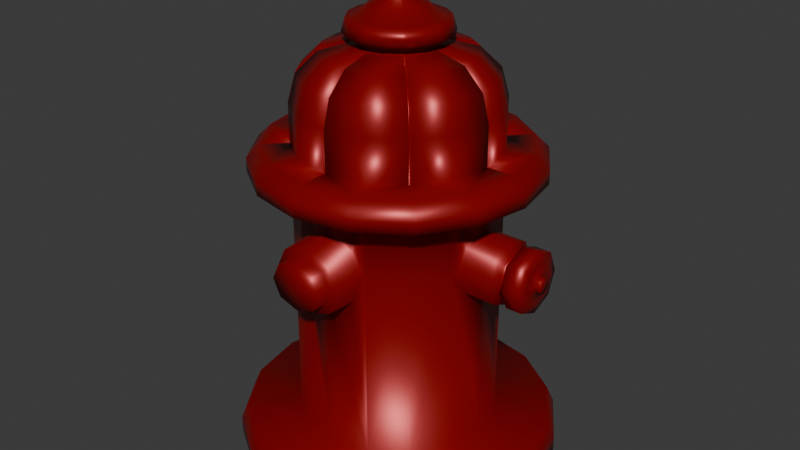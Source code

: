 # Source: Fire_Hydrant.blend  (saved by Blender 4.3.34; exported with 4.5.12 LTS)
import bpy
from mathutils import Matrix  # noqa: F401  (used for matrix-valued properties, if any)

bpy.ops.wm.read_factory_settings(use_empty=True)
scene = bpy.context.scene
scene.name = 'Scene'

# ---- collections
col_collection = bpy.data.collections.new('Collection'); scene.collection.children.link(col_collection)

# ---- materials (node trees are filled in below, after node groups)
mat_material_001 = bpy.data.materials.new('Material.001')

# ---- material node trees
mat_material_001.use_nodes = True; mat_material_001.node_tree.nodes.clear()
_N = mat_material_001.node_tree.nodes; _L = mat_material_001.node_tree.links
n0 = _N.new('ShaderNodeBsdfPrincipled'); n0.name = 'Principled BSDF'; n0.location = (10, 300)
n0.inputs[0].default_value = (0.3127, 0.0, 0.000897, 1.0)
n0.inputs[1].default_value = 0.3386
n0.inputs[2].default_value = 0.3898
n1 = _N.new('ShaderNodeOutputMaterial'); n1.name = 'Material Output'; n1.location = (300, 300)
_L.new(n0.outputs[0], n1.inputs[0])
n1.is_active_output = True

# ---- world
world_world = bpy.data.worlds.new('World'); scene.world = world_world
world_world.use_nodes = True; world_world.node_tree.nodes.clear()
_N = world_world.node_tree.nodes; _L = world_world.node_tree.links
n0 = _N.new('ShaderNodeOutputWorld'); n0.name = 'World Output'; n0.location = (300, 300)
n1 = _N.new('ShaderNodeBackground'); n1.name = 'Background'; n1.location = (10, 300)
n1.inputs[0].default_value = (0.05088, 0.05088, 0.05088, 1.0)
_L.new(n1.outputs[0], n0.inputs[0])
n0.is_active_output = True
world_world.color = (0.05088, 0.05088, 0.05088)
world_world.sun_shadow_jitter_overblur = 0.0

# ---- meshes
me_cylinder = bpy.data.meshes.new('Cylinder')
me_cylinder.from_pydata([(0.0, 1.0, 0.0), (0.3827, 0.9239, 0.0), (0.7071, 0.7071, 0.0), (0.9239, 0.3827, 0.0), (1.0, 0.0, 0.0), (0.9239, -0.3827, 0.0), (0.7071, -0.7071, 0.0), (0.3827, -0.9239, 0.0), (0.0, -1.0, 0.0), (-0.3827, -0.9239, 0.0), (-0.7071, -0.7071, 0.0), (-0.9239, -0.3827, 0.0), (-1.0, 0.0, 0.0), (-0.9239, 0.3827, 0.0), (-0.7071, 0.7071, 0.0), (-0.3827, 0.9239, 0.0), (1.075e-09, 0.9561, 0.2), (0.0, 1.0, 0.1004), (0.3659, 0.8833, 0.2), (0.3827, 0.9239, 0.1004), (0.676, 0.676, 0.2), (0.7071, 0.7071, 0.1004), (0.8833, 0.3659, 0.2), (0.9239, 0.3827, 0.1004), (0.9561, 2.389e-10, 0.2), (1.0, 0.0, 0.1004), (0.8833, -0.3659, 0.2), (0.9239, -0.3827, 0.1004), (0.676, -0.676, 0.2), (0.7071, -0.7071, 0.1004), (0.3659, -0.8833, 0.2), (0.3827, -0.9239, 0.1004), (1.075e-09, -0.9561, 0.2), (0.0, -1.0, 0.1004), (-0.3659, -0.8833, 0.2), (-0.3827, -0.9239, 0.1004), (-0.676, -0.676, 0.2), (-0.7071, -0.7071, 0.1004), (-0.8833, -0.3659, 0.2), (-0.9239, -0.3827, 0.1004), (-0.9561, 2.389e-10, 0.2), (-1.0, 0.0, 0.1004), (-0.8833, 0.3659, 0.2), (-0.9239, 0.3827, 0.1004), (-0.676, 0.676, 0.2), (-0.7071, 0.7071, 0.1004), (-0.3659, 0.8833, 0.2), (-0.3827, 0.9239, 0.1004), (0.2361, 0.5701, 0.2), (1.075e-09, 0.617, 0.2), (-0.2361, 0.5701, 0.2), (-0.4363, 0.4363, 0.2), (-0.5701, 0.2361, 0.2), (-0.617, 2.389e-10, 0.2), (-0.5701, -0.2361, 0.2), (-0.4363, -0.4363, 0.2), (-0.2361, -0.5701, 0.2), (1.075e-09, -0.617, 0.2), (0.2361, -0.5701, 0.2), (0.4363, -0.4363, 0.2), (0.5701, -0.2361, 0.2), (0.617, 2.389e-10, 0.2), (0.5701, 0.2361, 0.2), (0.4363, 0.4363, 0.2), (6.189e-09, 0.617, 1.8), (0.2361, 0.5701, 1.8), (0.4363, 0.4363, 1.8), (-0.2361, 0.5701, 1.8), (-0.4363, 0.4363, 1.8), (-0.5701, 0.2361, 1.8), (-0.617, 2.389e-10, 1.8), (-0.5701, -0.2361, 1.8), (-0.4363, -0.4363, 1.8), (-0.2361, -0.5701, 1.8), (6.189e-09, -0.617, 1.8), (0.2361, -0.5701, 1.8), (0.4363, -0.4363, 1.8), (0.5701, -0.2361, 1.8), (0.617, 2.389e-10, 1.8), (0.5701, 0.2361, 1.8), (0.5591, 0.005991, 2.203), (0.2361, 0.5701, 1.964), (0.5591, -0.005991, 2.203), (-0.2361, 0.5701, 1.964), (0.5213, 0.005995, 2.347), (-0.5701, 0.2361, 1.964), (0.5213, -0.005995, 2.347), (-0.5701, -0.2361, 1.964), (0.264, -0.006002, 2.486), (-0.2361, -0.5701, 1.964), (0.264, 0.006002, 2.486), (0.2361, -0.5701, 1.964), (0.4189, 0.006, 2.447), (0.5701, -0.2361, 1.964), (0.4189, -0.006, 2.447), (0.5701, 0.2361, 1.964), (-2.02e-08, 0.8651, 1.8), (0.3311, 0.7992, 1.8), (0.6117, 0.6117, 1.8), (-0.3311, 0.7992, 1.8), (-0.6117, 0.6117, 1.8), (-0.7992, 0.3311, 1.8), (-0.8651, -3.095e-08, 1.8), (-0.7992, -0.3311, 1.8), (-0.6117, -0.6117, 1.8), (-0.3311, -0.7992, 1.8), (4.217e-08, -0.8651, 1.8), (0.3311, -0.7992, 1.8), (0.6117, -0.6117, 1.8), (0.7992, -0.3311, 1.8), (0.8651, 3.143e-08, 1.8), (0.7992, 0.3311, 1.8), (-2.953e-08, 0.8651, 1.885), (-2.649e-08, 0.7844, 1.964), (0.3002, 0.7247, 1.964), (0.3311, 0.7992, 1.885), (0.5546, 0.5546, 1.964), (0.6117, 0.6117, 1.885), (-0.3311, 0.7992, 1.885), (-0.3002, 0.7247, 1.964), (-0.6117, 0.6117, 1.885), (-0.5546, 0.5546, 1.964), (-0.7992, 0.3311, 1.885), (-0.7247, 0.3002, 1.964), (-0.8651, -3.095e-08, 1.885), (-0.7844, -2.08e-08, 1.964), (-0.7992, -0.3311, 1.885), (-0.7247, -0.3002, 1.964), (-0.6117, -0.6117, 1.885), (-0.5546, -0.5546, 1.964), (-0.3311, -0.7992, 1.885), (-0.3002, -0.7247, 1.964), (3.285e-08, -0.8651, 1.885), (1.559e-08, -0.7844, 1.964), (0.3311, -0.7992, 1.885), (0.3002, -0.7247, 1.964), (0.6117, -0.6117, 1.885), (0.5546, -0.5546, 1.964), (0.7992, -0.3311, 1.885), (0.7247, -0.3002, 1.964), (0.8651, 3.143e-08, 1.885), (0.7844, 2.128e-08, 1.964), (0.7992, 0.3311, 1.885), (0.7247, 0.3002, 1.964), (0.2584, 0.107, 2.541), (0.5701, 0.2361, 2.21), (0.4142, 0.1716, 2.497), (0.5283, 0.2188, 2.376), (0.3911, 0.3996, 2.203), (0.3996, 0.3911, 2.203), (0.3644, 0.3728, 2.347), (0.3728, 0.3644, 2.347), (0.2584, -0.107, 2.541), (0.5701, -0.2361, 2.21), (0.4142, -0.1716, 2.497), (0.5283, -0.2188, 2.376), (0.292, 0.3005, 2.447), (0.3005, 0.292, 2.447), (0.1909, 0.1824, 2.486), (0.1824, 0.1909, 2.486), (0.107, -0.2584, 2.541), (0.2361, -0.5701, 2.21), (0.1716, -0.4142, 2.497), (0.2188, -0.5283, 2.376), (0.5659, -0.005989, 1.936), (0.5659, 0.005989, 1.936), (0.6231, 1.002e-09, 1.907), (0.3959, -0.4044, 1.936), (-0.107, -0.2584, 2.541), (-0.2361, -0.5701, 2.21), (-0.1716, -0.4142, 2.497), (-0.2188, -0.5283, 2.376), (0.4044, -0.3959, 1.936), (0.4406, -0.4406, 1.907), (-0.005989, -0.5659, 1.936), (0.005989, -0.5659, 1.936), (-0.2584, -0.107, 2.541), (-0.5701, -0.2361, 2.21), (-0.4142, -0.1716, 2.497), (-0.5283, -0.2188, 2.376), (-1.567e-09, -0.6231, 1.907), (-0.4044, -0.3959, 1.936), (-0.3959, -0.4044, 1.936), (-0.4406, -0.4406, 1.907), (-0.2584, 0.107, 2.541), (-0.5701, 0.2361, 2.21), (-0.4142, 0.1716, 2.497), (-0.5283, 0.2188, 2.376), (-0.5659, 0.005989, 1.936), (-0.5659, -0.005989, 1.936), (-0.6231, -5.241e-10, 1.907), (-0.3959, 0.4044, 1.936), (-0.107, 0.2584, 2.541), (-0.2361, 0.5701, 2.21), (-0.1716, 0.4142, 2.497), (-0.2188, 0.5283, 2.376), (-0.4044, 0.3959, 1.936), (-0.4406, 0.4406, 1.907), (0.4044, 0.3959, 1.936), (0.3959, 0.4044, 1.936), (0.2361, 0.5701, 2.21), (0.107, 0.2584, 2.541), (0.2188, 0.5283, 2.376), (0.1716, 0.4142, 2.497), (0.4406, 0.4406, 1.907), (0.005989, 0.5659, 1.936), (-0.005989, 0.5659, 1.936), (-3.093e-09, 0.6231, 1.907), (-0.005989, 0.6159, 1.964), (0.005989, 0.6159, 1.964), (-3.093e-09, 0.6231, 1.964), (0.4312, 0.4397, 1.964), (0.4397, 0.4312, 1.964), (0.4406, 0.4406, 1.964), (-0.4397, 0.4312, 1.964), (-0.4312, 0.4397, 1.964), (-0.4406, 0.4406, 1.964), (-0.6159, -0.005989, 1.964), (-0.6159, 0.005989, 1.964), (-0.6231, -5.241e-10, 1.964), (-0.4312, -0.4397, 1.964), (-0.4397, -0.4312, 1.964), (-0.4406, -0.4406, 1.964), (0.005989, -0.6159, 1.964), (-0.005989, -0.6159, 1.964), (-1.567e-09, -0.6231, 1.964), (0.4397, -0.4312, 1.964), (0.4312, -0.4397, 1.964), (0.4406, -0.4406, 1.964), (0.6159, 0.005989, 1.964), (0.6159, -0.005989, 1.964), (0.6231, 1.002e-09, 1.964), (0.2785, -0.006002, 2.541), (0.2785, 0.006002, 2.541), (0.6159, -0.005991, 2.21), (0.6159, 0.005991, 2.21), (0.4472, -0.006, 2.497), (0.4472, 0.006, 2.497), (0.5707, -0.005995, 2.376), (0.5707, 0.005995, 2.376), (0.1927, -0.2012, 2.541), (0.2012, -0.1927, 2.541), (0.4312, -0.4397, 2.21), (0.4397, -0.4312, 2.21), (0.312, -0.3205, 2.497), (0.3205, -0.312, 2.497), (0.3993, -0.4078, 2.376), (0.4078, -0.3993, 2.376), (-0.006002, -0.2785, 2.541), (0.006002, -0.2785, 2.541), (-0.005991, -0.6159, 2.21), (0.005991, -0.6159, 2.21), (-0.006, -0.4472, 2.497), (0.006, -0.4472, 2.497), (-0.005995, -0.5707, 2.376), (0.005995, -0.5707, 2.376), (-0.2012, -0.1927, 2.541), (-0.1927, -0.2012, 2.541), (-0.4397, -0.4312, 2.21), (-0.4312, -0.4397, 2.21), (-0.3205, -0.312, 2.497), (-0.312, -0.3205, 2.497), (-0.4078, -0.3993, 2.376), (-0.3993, -0.4078, 2.376), (-0.2785, 0.006002, 2.541), (-0.2785, -0.006002, 2.541), (-0.6159, 0.005991, 2.21), (-0.6159, -0.005991, 2.21), (-0.4472, 0.006, 2.497), (-0.4472, -0.006, 2.497), (-0.5707, 0.005995, 2.376), (-0.5707, -0.005995, 2.376), (-0.1927, 0.2012, 2.541), (-0.2012, 0.1927, 2.541), (-0.4312, 0.4397, 2.21), (-0.4397, 0.4312, 2.21), (-0.312, 0.3205, 2.497), (-0.3205, 0.312, 2.497), (-0.3993, 0.4078, 2.376), (-0.4078, 0.3993, 2.376), (0.2012, 0.1927, 2.541), (0.1927, 0.2012, 2.541), (0.4397, 0.4312, 2.21), (0.4312, 0.4397, 2.21), (0.3205, 0.312, 2.497), (0.312, 0.3205, 2.497), (0.4078, 0.3993, 2.376), (0.3993, 0.4078, 2.376), (0.006002, 0.2785, 2.541), (-0.006002, 0.2785, 2.541), (0.005991, 0.6159, 2.21), (-0.005991, 0.6159, 2.21), (0.006, 0.4472, 2.497), (-0.006, 0.4472, 2.497), (0.005995, 0.5707, 2.376), (-0.005995, 0.5707, 2.376), (0.006002, -0.264, 2.486), (-0.006002, -0.264, 2.486), (-0.006, -0.4189, 2.447), (0.006, -0.4189, 2.447), (-0.005995, -0.5213, 2.347), (0.005995, -0.5213, 2.347), (-0.005991, -0.5591, 2.203), (0.005991, -0.5591, 2.203), (-0.3005, -0.292, 2.447), (-0.292, -0.3005, 2.447), (-0.1824, -0.1909, 2.486), (-0.1909, -0.1824, 2.486), (-0.3728, -0.3644, 2.347), (-0.3644, -0.3728, 2.347), (-0.3996, -0.3911, 2.203), (-0.3911, -0.3996, 2.203), (-0.1909, 0.1824, 2.486), (-0.1824, 0.1909, 2.486), (-0.292, 0.3005, 2.447), (-0.3005, 0.292, 2.447), (-0.3644, 0.3728, 2.347), (-0.3728, 0.3644, 2.347), (-0.3911, 0.3996, 2.203), (-0.3996, 0.3911, 2.203), (0.1909, -0.1824, 2.486), (0.1824, -0.1909, 2.486), (0.292, -0.3005, 2.447), (0.3005, -0.292, 2.447), (0.3644, -0.3728, 2.347), (0.3728, -0.3644, 2.347), (0.3911, -0.3996, 2.203), (0.3996, -0.3911, 2.203), (-0.264, -0.006002, 2.486), (-0.264, 0.006002, 2.486), (-0.4189, 0.006, 2.447), (-0.4189, -0.006, 2.447), (-0.5213, 0.005995, 2.347), (-0.5213, -0.005995, 2.347), (-0.5591, 0.005991, 2.203), (-0.5591, -0.005991, 2.203), (0.006, 0.4189, 2.447), (-0.006, 0.4189, 2.447), (-0.006002, 0.264, 2.486), (0.006002, 0.264, 2.486), (0.005995, 0.5213, 2.347), (-0.005995, 0.5213, 2.347), (0.005991, 0.5591, 2.203), (-0.005991, 0.5591, 2.203), (0.09286, 0.2242, 2.541), (0.002422, 0.2422, 2.541), (-0.002421, 0.2422, 2.541), (-0.09286, 0.2242, 2.541), (-0.1695, 0.1729, 2.541), (-0.1729, 0.1695, 2.541), (-0.2242, 0.09286, 2.541), (-0.2422, 0.002422, 2.541), (-0.2422, -0.002421, 2.541), (-0.2242, -0.09286, 2.541), (-0.1729, -0.1695, 2.541), (-0.1695, -0.1729, 2.541), (-0.09286, -0.2242, 2.541), (-0.002422, -0.2422, 2.541), (0.002421, -0.2422, 2.541), (0.09286, -0.2242, 2.541), (0.1695, -0.1729, 2.541), (0.1729, -0.1695, 2.541), (0.2242, -0.09286, 2.541), (0.2422, -0.002422, 2.541), (0.2422, 0.002421, 2.541), (0.2242, 0.09286, 2.541), (0.1729, 0.1695, 2.541), (0.1695, 0.1729, 2.541), (0.09286, 0.2242, 2.602), (0.002422, 0.2422, 2.602), (0.1695, 0.1729, 2.602), (-0.002421, 0.2422, 2.602), (-0.09286, 0.2242, 2.602), (-0.1695, 0.1729, 2.602), (-0.1729, 0.1695, 2.602), (-0.2242, 0.09286, 2.602), (-0.2422, 0.002422, 2.602), (-0.2422, -0.002421, 2.602), (-0.2242, -0.09286, 2.602), (-0.1729, -0.1695, 2.602), (-0.1695, -0.1729, 2.602), (-0.09286, -0.2242, 2.602), (-0.002422, -0.2422, 2.602), (0.002421, -0.2422, 2.602), (0.09286, -0.2242, 2.602), (0.1695, -0.1729, 2.602), (0.1729, -0.1695, 2.602), (0.2242, -0.09286, 2.602), (0.2422, -0.002422, 2.602), (0.2422, 0.002421, 2.602), (0.2242, 0.09286, 2.602), (0.1729, 0.1695, 2.602), (0.09286, 0.2242, 2.683), (0.002422, 0.2422, 2.683), (0.1695, 0.1729, 2.683), (-0.002421, 0.2422, 2.683), (-0.09286, 0.2242, 2.683), (-0.1695, 0.1729, 2.683), (-0.1729, 0.1695, 2.683), (-0.2242, 0.09286, 2.683), (-0.2422, 0.002422, 2.683), (-0.2422, -0.002421, 2.683), (-0.2242, -0.09286, 2.683), (-0.1729, -0.1695, 2.683), (-0.1695, -0.1729, 2.683), (-0.09286, -0.2242, 2.683), (-0.002422, -0.2422, 2.683), (0.002421, -0.2422, 2.683), (0.09286, -0.2242, 2.683), (0.1695, -0.1729, 2.683), (0.1729, -0.1695, 2.683), (0.2242, -0.09286, 2.683), (0.2422, -0.002422, 2.683), (0.2422, 0.002421, 2.683), (0.2242, 0.09286, 2.683), (0.1729, 0.1695, 2.683), (0.1209, 0.2919, 2.602), (0.009603, 0.3151, 2.602), (0.216, 0.2296, 2.602), (-0.009603, 0.3151, 2.602), (-0.1209, 0.2919, 2.602), (-0.216, 0.2296, 2.602), (-0.2296, 0.216, 2.602), (-0.2919, 0.1209, 2.602), (-0.3151, 0.009603, 2.602), (-0.3151, -0.009603, 2.602), (-0.2919, -0.1209, 2.602), (-0.2296, -0.216, 2.602), (-0.216, -0.2296, 2.602), (-0.1209, -0.2919, 2.602), (-0.009603, -0.3151, 2.602), (0.009603, -0.3151, 2.602), (0.1209, -0.2919, 2.602), (0.216, -0.2296, 2.602), (0.2296, -0.216, 2.602), (0.2919, -0.1209, 2.602), (0.3151, -0.009603, 2.602), (0.3151, 0.009603, 2.602), (0.2919, 0.1209, 2.602), (0.2296, 0.216, 2.602), (0.1115, 0.2693, 2.683), (0.008859, 0.2907, 2.683), (0.1993, 0.2118, 2.683), (-0.008859, 0.2907, 2.683), (-0.1115, 0.2693, 2.683), (-0.1993, 0.2118, 2.683), (-0.2118, 0.1993, 2.683), (-0.2693, 0.1115, 2.683), (-0.2907, 0.008859, 2.683), (-0.2907, -0.008859, 2.683), (-0.2693, -0.1115, 2.683), (-0.2118, -0.1993, 2.683), (-0.1993, -0.2118, 2.683), (-0.1115, -0.2693, 2.683), (-0.008859, -0.2907, 2.683), (0.008859, -0.2907, 2.683), (0.1115, -0.2693, 2.683), (0.1993, -0.2118, 2.683), (0.2118, -0.1993, 2.683), (0.2693, -0.1115, 2.683), (0.2907, -0.008859, 2.683), (0.2907, 0.008859, 2.683), (0.2693, 0.1115, 2.683), (0.2118, 0.1993, 2.683), (0.06367, 0.1537, 2.752), (0.00166, 0.166, 2.752), (0.1162, 0.1186, 2.752), (-0.00166, 0.166, 2.752), (-0.06367, 0.1537, 2.752), (-0.1162, 0.1186, 2.752), (-0.1186, 0.1162, 2.752), (-0.1537, 0.06367, 2.752), (-0.166, 0.00166, 2.752), (-0.166, -0.00166, 2.752), (-0.1537, -0.06367, 2.752), (-0.1186, -0.1162, 2.752), (-0.1162, -0.1186, 2.752), (-0.06367, -0.1537, 2.752), (-0.00166, -0.166, 2.752), (0.00166, -0.166, 2.752), (0.06367, -0.1537, 2.752), (0.1162, -0.1186, 2.752), (0.1186, -0.1162, 2.752), (0.1537, -0.06367, 2.752), (0.166, -0.00166, 2.752), (0.166, 0.00166, 2.752), (0.1537, 0.06367, 2.752), (0.1186, 0.1162, 2.752), (0.01858, 0.04486, 2.812), (0.0004847, 0.04846, 2.812), (0.03393, 0.03461, 2.812), (-0.0004846, 0.04846, 2.812), (-0.01858, 0.04486, 2.812), (-0.03393, 0.03461, 2.812), (-0.03461, 0.03393, 2.812), (-0.04486, 0.01858, 2.812), (-0.04846, 0.0004846, 2.812), (-0.04846, -0.0004846, 2.812), (-0.04486, -0.01858, 2.812), (-0.03461, -0.03393, 2.812), (-0.03393, -0.03461, 2.812), (-0.01858, -0.04486, 2.812), (-0.0004846, -0.04846, 2.812), (0.0004846, -0.04846, 2.812), (0.01858, -0.04486, 2.812), (0.03393, -0.03461, 2.812), (0.03461, -0.03393, 2.812), (0.04486, -0.01858, 2.812), (0.04846, -0.0004846, 2.812), (0.04846, 0.0004846, 2.812), (0.04486, 0.01858, 2.812), (0.03461, 0.03393, 2.812), (0.01858, 0.04486, 2.841), (0.0004847, 0.04846, 2.841), (0.03393, 0.03461, 2.841), (-0.0004845, 0.04846, 2.841), (-0.01858, 0.04486, 2.841), (-0.03393, 0.03461, 2.841), (-0.03461, 0.03393, 2.841), (-0.04486, 0.01858, 2.841), (-0.04846, 0.0004846, 2.841), (-0.04846, -0.0004846, 2.841), (-0.04486, -0.01858, 2.841), (-0.03461, -0.03393, 2.841), (-0.03393, -0.03461, 2.841), (-0.01858, -0.04486, 2.841), (-0.0004846, -0.04846, 2.841), (0.0004847, -0.04846, 2.841), (0.01858, -0.04486, 2.841), (0.03393, -0.03461, 2.841), (0.03461, -0.03393, 2.841), (0.04486, -0.01858, 2.841), (0.04846, -0.0004846, 2.841), (0.04846, 0.0004846, 2.841), (0.04486, 0.01858, 2.841), (0.03461, 0.03393, 2.841), (-0.2361, 0.5701, 1.382), (4.854e-09, 0.617, 1.382), (0.2361, -0.5701, 1.382), (0.1701, -0.7807, 1.382), (-0.4363, 0.4363, 1.382), (0.4363, -0.4363, 1.382), (-0.5701, 0.2361, 1.382), (0.5701, -0.2361, 1.382), (-0.617, 2.389e-10, 1.382), (0.7936, -0.1948, 1.382), (-0.5701, -0.2361, 1.382), (0.5701, 0.2361, 1.382), (-0.4363, -0.4363, 1.382), (0.2361, 0.5701, 1.382), (0.4363, 0.4363, 1.382), (-0.2361, -0.5701, 1.382), (0.5783, -0.1948, 1.382), (0.617, 2.389e-10, 1.184), (0.5783, 0.1948, 1.382), (0.617, 2.389e-10, 1.581), (0.5896, -0.138, 1.242), (0.5896, 0.138, 1.242), (0.5896, 0.138, 1.523), (0.5896, -0.138, 1.523), (0.7932, 2.389e-10, 1.184), (0.7936, 0.1948, 1.382), (0.7932, 2.389e-10, 1.581), (0.7935, -0.138, 1.242), (0.7935, 0.138, 1.242), (0.7935, 0.138, 1.523), (0.7935, -0.138, 1.523), (0.8134, -0.08937, 1.473), (0.8134, -0.08937, 1.291), (0.8135, -0.1261, 1.382), (0.8132, -2.171e-09, 1.254), (0.8134, 0.08937, 1.291), (0.8135, 0.1261, 1.382), (0.8134, 0.08937, 1.473), (0.8132, -2.171e-09, 1.511), (0.8398, -0.08937, 1.473), (0.8398, -0.08937, 1.291), (0.8399, -0.1261, 1.382), (0.8396, -2.171e-09, 1.254), (0.8398, 0.08937, 1.291), (0.8399, 0.1261, 1.382), (0.8398, 0.08937, 1.473), (0.8396, -2.171e-09, 1.511), (0.8611, -0.1319, 1.517), (0.8611, -0.1319, 1.248), (0.8612, -0.1862, 1.382), (0.8608, 1.64e-09, 1.192), (0.8611, 0.1319, 1.248), (0.8612, 0.1862, 1.382), (0.8611, 0.1319, 1.517), (0.8608, 1.64e-09, 1.572), (0.9607, -0.1319, 1.517), (0.9607, -0.1319, 1.248), (0.9608, -0.1862, 1.382), (0.9604, 1.639e-09, 1.192), (0.9607, 0.1319, 1.248), (0.9608, 0.1862, 1.382), (0.9607, 0.1319, 1.517), (0.9604, 1.639e-09, 1.572), (0.9764, -0.0311, 1.416), (0.9764, -0.08297, 1.298), (0.9764, -0.04459, 1.382), (0.9763, -8.532e-09, 1.336), (0.9764, 0.0311, 1.349), (0.9764, 0.04459, 1.382), (0.9764, 0.0311, 1.416), (0.9763, -6.175e-09, 1.429), (0.9765, -0.1171, 1.382), (0.9764, -0.0311, 1.349), (0.9764, -0.08297, 1.467), (0.9762, -3.817e-09, 1.263), (0.9764, 0.08297, 1.298), (0.9765, 0.1171, 1.382), (0.9764, 0.08297, 1.467), (0.9762, -3.817e-09, 1.502), (1.011, -5.597e-09, 1.382), (1.011, -0.0311, 1.416), (1.011, -0.0311, 1.349), (1.011, 0.0311, 1.349), (1.011, 0.0311, 1.416), (1.011, -0.04459, 1.382), (1.011, -8.533e-09, 1.336), (1.011, 0.04459, 1.382), (1.011, -6.175e-09, 1.429), (0.2179, -0.5737, 1.382), (5.564e-09, -0.617, 1.605), (-0.2179, -0.5737, 1.382), (4.144e-09, -0.617, 1.16), (0.1544, -0.5863, 1.54), (-0.1544, -0.5863, 1.54), (-0.1544, -0.5863, 1.225), (0.1544, -0.5863, 1.225), (8.413e-08, -0.7807, 1.523), (-0.1701, -0.7807, 1.382), (7.291e-08, -0.7807, 1.242), (0.1596, -0.7807, 1.526), (-0.1219, -0.7807, 1.483), (-0.1219, -0.7807, 1.282), (0.1596, -0.7807, 1.239), (0.2285, -0.7807, 1.382), (0.1219, -0.7807, 1.483), (0.1219, -0.7807, 1.282), (1.049e-07, -0.7807, 1.578), (-0.1596, -0.7807, 1.526), (-0.2285, -0.7807, 1.382), (-0.1596, -0.7807, 1.239), (7.724e-08, -0.7807, 1.187), (0.1701, -0.867, 1.382), (8.413e-08, -0.867, 1.523), (-0.1701, -0.867, 1.382), (7.291e-08, -0.867, 1.242), (4.942e-08, -0.867, 1.382), (-0.1219, -0.867, 1.483), (-0.1219, -0.867, 1.282), (0.1219, -0.867, 1.483), (0.1219, -0.867, 1.282)], [], [(15, 47, 17, 0), (2, 21, 23, 3), (3, 23, 25, 4), (4, 25, 27, 5), (5, 27, 29, 6), (6, 29, 31, 7), (7, 31, 33, 8), (8, 33, 35, 9), (9, 35, 37, 10), (10, 37, 39, 11), (11, 39, 41, 12), (12, 41, 43, 13), (13, 43, 45, 14), (14, 45, 47, 15), (0, 17, 19, 1), (1, 19, 21, 2), (0, 1, 2, 3, 4, 5, 6, 7, 8, 9, 10, 11, 12, 13, 14, 15), (19, 17, 16, 18), (21, 19, 18, 20), (23, 21, 20, 22), (25, 23, 22, 24), (27, 25, 24, 26), (29, 27, 26, 28), (31, 29, 28, 30), (33, 31, 30, 32), (35, 33, 32, 34), (37, 35, 34, 36), (39, 37, 36, 38), (41, 39, 38, 40), (43, 41, 40, 42), (45, 43, 42, 44), (47, 45, 44, 46), (17, 47, 46, 16), (537, 536, 67, 64), (18, 16, 49, 48), (16, 46, 50, 49), (46, 44, 51, 50), (44, 42, 52, 51), (42, 40, 53, 52), (40, 38, 54, 53), (38, 36, 55, 54), (36, 34, 56, 55), (34, 32, 57, 56), (32, 30, 58, 57), (30, 28, 59, 58), (28, 26, 60, 59), (26, 24, 61, 60), (24, 22, 62, 61), (22, 20, 63, 62), (20, 18, 48, 63), (223, 91, 161, 251), (641, 539, 647, 655), (536, 540, 68, 67), (538, 541, 76, 75), (540, 542, 69, 68), (541, 543, 77, 76), (542, 544, 70, 69), (61, 62, 547, 554, 557, 553), (544, 546, 71, 70), (60, 61, 553, 556, 552, 543), (546, 548, 72, 71), (549, 537, 64, 65), (547, 550, 66, 79), (548, 551, 73, 72), (550, 549, 65, 66), (56, 57, 627, 630, 626, 551), (95, 229, 231, 141, 143), (77, 78, 110, 109), (103, 104, 128, 126), (76, 77, 109, 108), (102, 103, 126, 124), (75, 76, 108, 107), (101, 102, 124, 122), (74, 75, 107, 106), (100, 101, 122, 120), (73, 74, 106, 105), (99, 100, 120, 118), (72, 73, 105, 104), (96, 99, 118, 112), (71, 72, 104, 103), (111, 98, 117, 142), (98, 97, 115, 117), (95, 212, 282, 145), (226, 93, 153, 243), (85, 218, 266, 185), (93, 230, 234, 153), (217, 87, 177, 267), (229, 95, 145, 235), (87, 221, 258, 177), (144, 233, 237, 146), (220, 89, 169, 259), (83, 215, 274, 193), (104, 105, 130, 128), (211, 81, 200, 283), (214, 85, 185, 275), (89, 224, 250, 169), (81, 211, 213, 116, 114), (91, 227, 242, 161), (65, 64, 96, 97), (78, 79, 111, 110), (105, 106, 132, 130), (66, 65, 97, 98), (79, 66, 98, 111), (106, 107, 134, 132), (64, 67, 99, 96), (107, 108, 136, 134), (67, 68, 100, 99), (108, 109, 138, 136), (68, 69, 101, 100), (109, 110, 140, 138), (69, 70, 102, 101), (97, 96, 112, 115), (110, 111, 142, 140), (70, 71, 103, 102), (113, 114, 115, 112), (114, 116, 117, 115), (119, 113, 112, 118), (121, 119, 118, 120), (123, 121, 120, 122), (125, 123, 122, 124), (127, 125, 124, 126), (129, 127, 126, 128), (131, 129, 128, 130), (133, 131, 130, 132), (135, 133, 132, 134), (137, 135, 134, 136), (139, 137, 136, 138), (141, 139, 138, 140), (143, 141, 140, 142), (116, 143, 142, 117), (208, 83, 193, 291), (222, 221, 87, 127, 129), (210, 209, 81, 114, 113), (89, 220, 222, 129, 131), (213, 212, 95, 143, 116), (225, 224, 89, 131, 133), (83, 208, 210, 113, 119), (91, 223, 225, 133, 135), (216, 215, 83, 119, 121), (228, 227, 91, 135, 137), (85, 214, 216, 121, 123), (93, 226, 228, 137, 139), (219, 218, 85, 123, 125), (231, 230, 93, 139, 141), (87, 217, 219, 125, 127), (280, 144, 146, 284), (284, 146, 147, 286), (203, 285, 287, 202), (348, 349, 374, 373), (146, 237, 239, 147), (236, 154, 155, 238), (248, 168, 170, 252), (252, 170, 171, 254), (162, 253, 255, 163), (171, 263, 259, 169), (170, 261, 263, 171), (260, 178, 179, 262), (272, 192, 194, 276), (276, 194, 195, 278), (186, 277, 279, 187), (240, 160, 162, 244), (244, 162, 163, 246), (154, 245, 247, 155), (286, 147, 145, 282), (192, 289, 293, 194), (202, 287, 283, 200), (254, 171, 169, 250), (168, 257, 261, 170), (163, 255, 251, 161), (264, 184, 186, 268), (268, 186, 187, 270), (178, 269, 271, 179), (278, 195, 193, 274), (201, 281, 285, 203), (187, 279, 275, 185), (195, 295, 291, 193), (194, 293, 295, 195), (292, 203, 202, 294), (232, 152, 154, 236), (152, 241, 245, 154), (238, 155, 153, 234), (246, 163, 161, 242), (160, 249, 253, 162), (155, 247, 243, 153), (256, 176, 178, 260), (176, 265, 269, 178), (262, 179, 177, 258), (270, 187, 185, 266), (184, 273, 277, 186), (179, 271, 267, 177), (288, 201, 203, 292), (206, 205, 207), (294, 202, 200, 290), (147, 239, 235, 145), (289, 288, 339, 338), (224, 225, 180, 174), (238, 234, 82, 86), (293, 289, 338, 337), (235, 239, 84, 80), (276, 278, 316, 314), (225, 223, 175, 180), (277, 273, 312, 315), (267, 271, 333, 335), (208, 291, 343, 206), (221, 222, 183, 181), (236, 238, 86, 94), (290, 209, 205, 342), (239, 237, 92, 84), (272, 276, 314, 313), (270, 266, 334, 332), (214, 275, 319, 196), (222, 220, 182, 183), (273, 272, 313, 312), (271, 269, 331, 333), (274, 215, 191, 318), (218, 219, 190, 188), (232, 236, 94, 88), (262, 258, 310, 308), (217, 267, 335, 189), (233, 232, 88, 90), (259, 263, 309, 311), (268, 270, 332, 330), (266, 218, 188, 334), (219, 217, 189, 190), (237, 233, 90, 92), (269, 265, 328, 331), (220, 259, 311, 182), (215, 216, 197, 191), (260, 262, 308, 304), (258, 221, 181, 310), (283, 287, 150, 148), (263, 261, 305, 309), (264, 268, 330, 329), (223, 251, 303, 175), (81, 209, 290, 200), (199, 198, 204), (196, 191, 197), (189, 188, 190), (182, 181, 183), (175, 174, 180), (172, 167, 173), (165, 164, 166), (158, 157, 156, 159), (157, 151, 150, 156), (151, 149, 148, 150), (92, 90, 88, 94), (84, 92, 94, 86), (80, 84, 86, 82), (297, 298, 299, 296), (298, 300, 301, 299), (300, 302, 303, 301), (305, 306, 307, 304), (309, 305, 304, 308), (311, 309, 308, 310), (313, 314, 315, 312), (314, 316, 317, 315), (316, 318, 319, 317), (321, 322, 323, 320), (322, 324, 325, 323), (324, 326, 327, 325), (329, 330, 331, 328), (330, 332, 333, 331), (332, 334, 335, 333), (337, 338, 339, 336), (341, 337, 336, 340), (343, 341, 340, 342), (199, 148, 149, 198), (82, 164, 165, 80), (326, 167, 172, 327), (302, 174, 175, 303), (310, 181, 182, 311), (334, 188, 189, 335), (318, 191, 196, 319), (342, 205, 206, 343), (279, 277, 315, 317), (249, 248, 297, 296), (228, 226, 172, 173), (288, 292, 336, 339), (278, 274, 318, 316), (248, 252, 298, 297), (227, 228, 173, 167), (295, 293, 337, 341), (275, 279, 317, 319), (253, 249, 296, 299), (231, 229, 165, 166), (292, 294, 340, 336), (241, 240, 321, 320), (252, 254, 300, 298), (240, 244, 322, 321), (230, 231, 166, 164), (291, 295, 341, 343), (255, 253, 299, 301), (281, 280, 158, 159), (294, 290, 342, 340), (245, 241, 320, 323), (254, 250, 302, 300), (280, 284, 157, 158), (211, 283, 148, 199), (244, 246, 324, 322), (210, 208, 206, 207), (282, 212, 198, 149), (251, 255, 301, 303), (285, 281, 159, 156), (234, 230, 164, 82), (247, 245, 323, 325), (284, 286, 151, 157), (209, 210, 207, 205), (229, 235, 80, 165), (246, 242, 326, 324), (261, 257, 306, 305), (213, 211, 199, 204), (242, 227, 167, 326), (257, 256, 307, 306), (287, 285, 156, 150), (226, 243, 327, 172), (243, 247, 325, 327), (256, 260, 304, 307), (286, 282, 149, 151), (212, 213, 204, 198), (250, 224, 174, 302), (265, 264, 329, 328), (216, 214, 196, 197), (201, 288, 345, 344), (288, 289, 346, 345), (289, 192, 347, 346), (192, 272, 348, 347), (272, 273, 349, 348), (273, 184, 350, 349), (184, 264, 351, 350), (264, 265, 352, 351), (265, 176, 353, 352), (176, 256, 354, 353), (256, 257, 355, 354), (257, 168, 356, 355), (168, 248, 357, 356), (248, 249, 358, 357), (249, 160, 359, 358), (160, 240, 360, 359), (240, 241, 361, 360), (241, 152, 362, 361), (152, 232, 363, 362), (232, 233, 364, 363), (233, 144, 365, 364), (144, 280, 366, 365), (280, 281, 367, 366), (281, 201, 344, 367), (399, 398, 446, 447), (363, 364, 389, 388), (356, 357, 382, 381), (349, 350, 375, 374), (364, 365, 390, 389), (357, 358, 383, 382), (350, 351, 376, 375), (365, 366, 391, 390), (344, 345, 369, 368), (358, 359, 384, 383), (351, 352, 377, 376), (366, 367, 370, 391), (367, 344, 368, 370), (359, 360, 385, 384), (352, 353, 378, 377), (345, 346, 371, 369), (360, 361, 386, 385), (353, 354, 379, 378), (346, 347, 372, 371), (361, 362, 387, 386), (354, 355, 380, 379), (347, 348, 373, 372), (362, 363, 388, 387), (355, 356, 381, 380), (397, 398, 470, 469), (368, 369, 417, 416), (412, 411, 459, 460), (381, 382, 430, 429), (398, 397, 445, 446), (411, 410, 458, 459), (380, 381, 429, 428), (397, 396, 444, 445), (410, 409, 457, 458), (379, 380, 428, 427), (396, 395, 443, 444), (409, 408, 456, 457), (378, 379, 427, 426), (395, 393, 441, 443), (391, 370, 418, 439), (408, 407, 455, 456), (377, 378, 426, 425), (392, 394, 442, 440), (390, 391, 439, 438), (407, 406, 454, 455), (376, 377, 425, 424), (393, 392, 440, 441), (389, 390, 438, 437), (406, 405, 453, 454), (418, 416, 440, 442), (432, 433, 457, 456), (425, 426, 450, 449), (417, 419, 443, 441), (433, 434, 458, 457), (426, 427, 451, 450), (419, 420, 444, 443), (434, 435, 459, 458), (427, 428, 452, 451), (420, 421, 445, 444), (435, 436, 460, 459), (428, 429, 453, 452), (421, 422, 446, 445), (436, 437, 461, 460), (429, 430, 454, 453), (422, 423, 447, 446), (437, 438, 462, 461), (430, 431, 455, 454), (423, 424, 448, 447), (438, 439, 463, 462), (416, 417, 441, 440), (431, 432, 456, 455), (424, 425, 449, 448), (439, 418, 442, 463), (382, 383, 431, 430), (413, 412, 460, 461), (370, 368, 416, 418), (400, 399, 447, 448), (383, 384, 432, 431), (414, 413, 461, 462), (369, 371, 419, 417), (401, 400, 448, 449), (384, 385, 433, 432), (415, 414, 462, 463), (371, 372, 420, 419), (402, 401, 449, 450), (385, 386, 434, 433), (394, 415, 463, 442), (372, 373, 421, 420), (403, 402, 450, 451), (386, 387, 435, 434), (373, 374, 422, 421), (404, 403, 451, 452), (387, 388, 436, 435), (374, 375, 423, 422), (405, 404, 452, 453), (388, 389, 437, 436), (375, 376, 424, 423), (473, 474, 498, 497), (412, 413, 485, 484), (405, 406, 478, 477), (398, 399, 471, 470), (413, 414, 486, 485), (406, 407, 479, 478), (399, 400, 472, 471), (414, 415, 487, 486), (392, 393, 465, 464), (407, 408, 480, 479), (400, 401, 473, 472), (415, 394, 466, 487), (394, 392, 464, 466), (408, 409, 481, 480), (401, 402, 474, 473), (393, 395, 467, 465), (409, 410, 482, 481), (402, 403, 475, 474), (395, 396, 468, 467), (410, 411, 483, 482), (403, 404, 476, 475), (396, 397, 469, 468), (411, 412, 484, 483), (404, 405, 477, 476), (508, 509, 533, 532), (465, 467, 491, 489), (481, 482, 506, 505), (474, 475, 499, 498), (467, 468, 492, 491), (482, 483, 507, 506), (475, 476, 500, 499), (468, 469, 493, 492), (483, 484, 508, 507), (476, 477, 501, 500), (469, 470, 494, 493), (484, 485, 509, 508), (477, 478, 502, 501), (470, 471, 495, 494), (485, 486, 510, 509), (478, 479, 503, 502), (471, 472, 496, 495), (486, 487, 511, 510), (464, 465, 489, 488), (479, 480, 504, 503), (472, 473, 497, 496), (487, 466, 490, 511), (466, 464, 488, 490), (480, 481, 505, 504), (512, 513, 515, 516, 517, 518, 519, 520, 521, 522, 523, 524, 525, 526, 527, 528, 529, 530, 531, 532, 533, 534, 535, 514), (501, 502, 526, 525), (494, 495, 519, 518), (509, 510, 534, 533), (502, 503, 527, 526), (495, 496, 520, 519), (510, 511, 535, 534), (488, 489, 513, 512), (503, 504, 528, 527), (496, 497, 521, 520), (511, 490, 514, 535), (490, 488, 512, 514), (504, 505, 529, 528), (497, 498, 522, 521), (489, 491, 515, 513), (505, 506, 530, 529), (498, 499, 523, 522), (491, 492, 516, 515), (506, 507, 531, 530), (499, 500, 524, 523), (492, 493, 517, 516), (507, 508, 532, 531), (500, 501, 525, 524), (493, 494, 518, 517), (625, 628, 624, 538, 75, 74), (63, 48, 549, 550), (55, 56, 551, 548), (62, 63, 550, 547), (48, 49, 537, 549), (54, 55, 548, 546), (561, 565, 573, 572), (53, 54, 546, 544), (543, 552, 559, 555, 78, 77), (52, 53, 544, 542), (59, 60, 543, 541), (51, 52, 542, 540), (58, 59, 541, 538), (50, 51, 540, 536), (551, 626, 629, 625, 74, 73), (49, 50, 536, 537), (554, 558, 565, 561), (558, 555, 562, 565), (552, 556, 563, 545), (553, 557, 564, 560), (555, 558, 554, 547, 79, 78), (565, 562, 574, 573), (560, 564, 571, 570), (564, 561, 572, 571), (556, 553, 560, 563), (555, 559, 566, 562), (559, 552, 545, 566), (557, 554, 561, 564), (571, 572, 580, 579), (574, 567, 575, 582), (569, 568, 576, 577), (568, 570, 578, 576), (563, 560, 570, 568), (566, 545, 569, 567), (562, 566, 567, 574), (545, 563, 568, 569), (577, 576, 584, 585), (576, 578, 586, 584), (580, 581, 589, 588), (581, 582, 590, 589), (570, 571, 579, 578), (567, 569, 577, 575), (573, 574, 582, 581), (572, 573, 581, 580), (588, 589, 597, 596), (589, 590, 598, 597), (583, 585, 593, 591), (586, 587, 595, 594), (582, 575, 583, 590), (579, 580, 588, 587), (578, 579, 587, 586), (575, 577, 585, 583), (591, 593, 607, 609), (594, 595, 611, 610), (595, 596, 612, 611), (598, 591, 609, 614), (584, 586, 594, 592), (585, 584, 592, 593), (590, 583, 591, 598), (587, 588, 596, 595), (606, 599, 616, 623), (601, 608, 617, 620), (608, 602, 621, 617), (603, 604, 622, 618), (597, 598, 614, 613), (596, 597, 613, 612), (592, 594, 610, 600), (593, 592, 600, 607), (608, 601, 607, 600), (601, 599, 609, 607), (602, 608, 600, 610), (603, 602, 610, 611), (604, 603, 611, 612), (605, 604, 612, 613), (606, 605, 613, 614), (599, 606, 614, 609), (620, 617, 615, 616), (621, 618, 615, 617), (622, 619, 615, 618), (623, 616, 615, 619), (604, 605, 619, 622), (602, 603, 618, 621), (599, 601, 620, 616), (605, 606, 623, 619), (628, 625, 642, 635), (626, 630, 645, 644), (630, 627, 646, 645), (624, 628, 635, 639), (57, 58, 538, 624, 631, 627), (632, 636, 652, 648), (633, 637, 653, 649), (634, 641, 655, 650), (627, 631, 638, 646), (631, 624, 639, 638), (629, 626, 644, 643), (625, 629, 643, 642), (640, 539, 639, 635), (539, 641, 638, 639), (632, 640, 635, 642), (636, 632, 642, 643), (633, 636, 643, 644), (637, 633, 644, 645), (634, 637, 645, 646), (641, 634, 646, 638), (647, 654, 651, 655), (648, 652, 651, 654), (649, 653, 651, 652), (650, 655, 651, 653), (637, 634, 650, 653), (636, 633, 649, 652), (640, 632, 648, 654), (539, 640, 654, 647)])
me_cylinder.polygons.foreach_set('use_smooth', [True] * 626)
_uv = me_cylinder.uv_layers.new(name='UVMap')
_uv.uv.foreach_set('vector', [0.0625, 0.5, 0.0625, 0.751, 0.0, 0.751, 0.0, 0.5, 0.875, 0.5, 0.875, 0.751, 0.8125, 0.751, 0.8125, 0.5, 0.8125, 0.5, 0.8125, 0.751, 0.75, 0.751, 0.75, 0.5, 0.75, 0.5, 0.75, 0.751, 0.6875, 0.751, 0.6875, 0.5, 0.6875, 0.5, 0.6875, 0.751, 0.625, 0.751, 0.625, 0.5, 0.625, 0.5, 0.625, 0.751, 0.5625, 0.751, 0.5625, 0.5, 0.5625, 0.5, 0.5625, 0.751, 0.5, 0.751, 0.5, 0.5, 0.5, 0.5, 0.5, 0.751, 0.4375, 0.751, 0.4375, 0.5, 0.4375, 0.5, 0.4375, 0.751, 0.375, 0.751, 0.375, 0.5, 0.375, 0.5, 0.375, 0.751, 0.3125, 0.751, 0.3125, 0.5, 0.3125, 0.5, 0.3125, 0.751, 0.25, 0.751, 0.25, 0.5, 0.25, 0.5, 0.25, 0.751, 0.1875, 0.751, 0.1875, 0.5, 0.1875, 0.5, 0.1875, 0.751, 0.125, 0.751, 0.125, 0.5, 0.125, 0.5, 0.125, 0.751, 0.0625, 0.751, 0.0625, 0.5, 1.0, 0.5, 1.0, 0.751, 0.9375, 0.751, 0.9375, 0.5, 0.9375, 0.5, 0.9375, 0.751, 0.875, 0.751, 0.875, 0.5, 0.75, 0.49, 0.8418, 0.4717, 0.9197, 0.4197, 0.9717, 0.3418, 0.99, 0.25, 0.9717, 0.1582, 0.9197, 0.08029, 0.8418, 0.02827, 0.75, 0.01, 0.6582, 0.02827, 0.5803, 0.08029, 0.5283, 0.1582, 0.51, 0.25, 0.5283, 0.3418, 0.5803, 0.4197, 0.6582, 0.4717, 0.3418, 0.4717, 0.25, 0.49, 0.25, 0.4656, 0.3325, 0.4492, 0.4197, 0.4197, 0.3418, 0.4717, 0.3325, 0.4492, 0.4025, 0.4025, 0.4717, 0.3418, 0.4197, 0.4197, 0.4025, 0.4025, 0.4492, 0.3325, 0.49, 0.25, 0.4717, 0.3418, 0.4492, 0.3325, 0.4656, 0.25, 0.4717, 0.1582, 0.49, 0.25, 0.4656, 0.25, 0.4492, 0.1675, 0.4197, 0.08029, 0.4717, 0.1582, 0.4492, 0.1675, 0.4025, 0.09753, 0.3418, 0.02827, 0.4197, 0.08029, 0.4025, 0.09753, 0.3325, 0.05079, 0.25, 0.01, 0.3418, 0.02827, 0.3325, 0.05079, 0.25, 0.03437, 0.1582, 0.02827, 0.25, 0.01, 0.25, 0.03437, 0.1675, 0.05079, 0.08029, 0.08029, 0.1582, 0.02827, 0.1675, 0.05079, 0.09753, 0.09753, 0.02827, 0.1582, 0.08029, 0.08029, 0.09753, 0.09753, 0.05079, 0.1675, 0.01, 0.25, 0.02827, 0.1582, 0.05079, 0.1675, 0.03437, 0.25, 0.02827, 0.3418, 0.01, 0.25, 0.03437, 0.25, 0.05079, 0.3325, 0.08029, 0.4197, 0.02827, 0.3418, 0.05079, 0.3325, 0.09753, 0.4025, 0.1582, 0.4717, 0.08029, 0.4197, 0.09753, 0.4025, 0.1675, 0.4492, 0.25, 0.49, 0.1582, 0.4717, 0.1675, 0.4492, 0.25, 0.4656, 0.25, 0.3892, 0.1967, 0.3786, 0.1967, 0.3786, 0.25, 0.3892, 0.3325, 0.4492, 0.25, 0.4656, 0.25, 0.3892, 0.3033, 0.3786, 0.25, 0.4656, 0.1675, 0.4492, 0.1967, 0.3786, 0.25, 0.3892, 0.1675, 0.4492, 0.09753, 0.4025, 0.1516, 0.3484, 0.1967, 0.3786, 0.09753, 0.4025, 0.05079, 0.3325, 0.1214, 0.3033, 0.1516, 0.3484, 0.05079, 0.3325, 0.03437, 0.25, 0.1108, 0.25, 0.1214, 0.3033, 0.03437, 0.25, 0.05079, 0.1675, 0.1214, 0.1967, 0.1108, 0.25, 0.05079, 0.1675, 0.09753, 0.09753, 0.1516, 0.1516, 0.1214, 0.1967, 0.09753, 0.09753, 0.1675, 0.05079, 0.1967, 0.1214, 0.1516, 0.1516, 0.1675, 0.05079, 0.25, 0.03437, 0.25, 0.1108, 0.1967, 0.1214, 0.25, 0.03437, 0.3325, 0.05079, 0.3033, 0.1214, 0.25, 0.1108, 0.3325, 0.05079, 0.4025, 0.09753, 0.3484, 0.1516, 0.3033, 0.1214, 0.4025, 0.09753, 0.4492, 0.1675, 0.3786, 0.1967, 0.3484, 0.1516, 0.4492, 0.1675, 0.4656, 0.25, 0.3892, 0.25, 0.3786, 0.1967, 0.4656, 0.25, 0.4492, 0.3325, 0.3786, 0.3033, 0.3892, 0.25, 0.4492, 0.3325, 0.4025, 0.4025, 0.3484, 0.3484, 0.3786, 0.3033, 0.4025, 0.4025, 0.3325, 0.4492, 0.3033, 0.3786, 0.3484, 0.3484, 0.2514, 0.1111, 0.3033, 0.1214, 0.3033, 0.1214, 0.2514, 0.1111, 0.2766, 0.116, 0.2868, 0.1182, 0.2868, 0.1182, 0.2766, 0.116, 0.1967, 0.3786, 0.1516, 0.3484, 0.1516, 0.3484, 0.1967, 0.3786, 0.3033, 0.1214, 0.3484, 0.1516, 0.3484, 0.1516, 0.3033, 0.1214, 0.1516, 0.3484, 0.1214, 0.3033, 0.1214, 0.3033, 0.1516, 0.3484, 0.3484, 0.1516, 0.3786, 0.1967, 0.3786, 0.1967, 0.3484, 0.1516, 0.1214, 0.3033, 0.1108, 0.25, 0.1108, 0.25, 0.1214, 0.3033, 0.3892, 0.25, 0.3786, 0.3033, 0.3786, 0.3033, 0.3804, 0.2939, 0.383, 0.2811, 0.3892, 0.25, 0.1108, 0.25, 0.1214, 0.1967, 0.1214, 0.1967, 0.1108, 0.25, 0.3786, 0.1967, 0.3892, 0.25, 0.3892, 0.25, 0.383, 0.2189, 0.3804, 0.2061, 0.3786, 0.1967, 0.1214, 0.1967, 0.1516, 0.1516, 0.1516, 0.1516, 0.1214, 0.1967, 0.3033, 0.3786, 0.25, 0.3892, 0.25, 0.3892, 0.3033, 0.3786, 0.3786, 0.3033, 0.3484, 0.3484, 0.3484, 0.3484, 0.3786, 0.3033, 0.1516, 0.1516, 0.1967, 0.1214, 0.1967, 0.1214, 0.1516, 0.1516, 0.3484, 0.3484, 0.3033, 0.3786, 0.3033, 0.3786, 0.3484, 0.3484, 0.1967, 0.1214, 0.25, 0.1108, 0.25, 0.1108, 0.2152, 0.1178, 0.2009, 0.1206, 0.1967, 0.1214, 0.3786, 0.3033, 0.3889, 0.2514, 0.3892, 0.25, 0.3892, 0.25, 0.3786, 0.3033, 0.3786, 0.1967, 0.3892, 0.25, 0.3892, 0.25, 0.3786, 0.1967, 0.1214, 0.1967, 0.1516, 0.1516, 0.1516, 0.1516, 0.1214, 0.1967, 0.3484, 0.1516, 0.3786, 0.1967, 0.3786, 0.1967, 0.3484, 0.1516, 0.1108, 0.25, 0.1214, 0.1967, 0.1214, 0.1967, 0.1108, 0.25, 0.3033, 0.1214, 0.3484, 0.1516, 0.3484, 0.1516, 0.3033, 0.1214, 0.1214, 0.3033, 0.1108, 0.25, 0.1108, 0.25, 0.1214, 0.3033, 0.25, 0.1108, 0.3033, 0.1214, 0.3033, 0.1214, 0.25, 0.1108, 0.1516, 0.3484, 0.1214, 0.3033, 0.1214, 0.3033, 0.1516, 0.3484, 0.1967, 0.1214, 0.25, 0.1108, 0.25, 0.1108, 0.1967, 0.1214, 0.1967, 0.3786, 0.1516, 0.3484, 0.1516, 0.3484, 0.1967, 0.3786, 0.1516, 0.1516, 0.1967, 0.1214, 0.1967, 0.1214, 0.1516, 0.1516, 0.25, 0.3892, 0.1967, 0.3786, 0.1967, 0.3786, 0.25, 0.3892, 0.1214, 0.1967, 0.1516, 0.1516, 0.1516, 0.1516, 0.1214, 0.1967, 0.3786, 0.3033, 0.3484, 0.3484, 0.3484, 0.3484, 0.3786, 0.3033, 0.3484, 0.3484, 0.3033, 0.3786, 0.3033, 0.3786, 0.3484, 0.3484, 0.3786, 0.3033, 0.3492, 0.3473, 0.3492, 0.3473, 0.3786, 0.3033, 0.3492, 0.1527, 0.3786, 0.1967, 0.3786, 0.1967, 0.3492, 0.1527, 0.1214, 0.3033, 0.1111, 0.2514, 0.1111, 0.2514, 0.1214, 0.3033, 0.3786, 0.1967, 0.3889, 0.2486, 0.3889, 0.2486, 0.3786, 0.1967, 0.1111, 0.2486, 0.1214, 0.1967, 0.1214, 0.1967, 0.1111, 0.2486, 0.3889, 0.2514, 0.3786, 0.3033, 0.3786, 0.3033, 0.3889, 0.2514, 0.1214, 0.1967, 0.1508, 0.1527, 0.1508, 0.1527, 0.1214, 0.1967, 0.3083, 0.2741, 0.3128, 0.2514, 0.3509, 0.2514, 0.3434, 0.2887, 0.1527, 0.1508, 0.1967, 0.1214, 0.1967, 0.1214, 0.1527, 0.1508, 0.1967, 0.3786, 0.1527, 0.3492, 0.1527, 0.3492, 0.1967, 0.3786, 0.1516, 0.1516, 0.1967, 0.1214, 0.1967, 0.1214, 0.1516, 0.1516, 0.3473, 0.3492, 0.3033, 0.3786, 0.3033, 0.3786, 0.3473, 0.3492, 0.1508, 0.3473, 0.1214, 0.3033, 0.1214, 0.3033, 0.1508, 0.3473, 0.1967, 0.1214, 0.2486, 0.1111, 0.2486, 0.1111, 0.1967, 0.1214, 0.3033, 0.3786, 0.3473, 0.3492, 0.3484, 0.3484, 0.3484, 0.3484, 0.3033, 0.3786, 0.3033, 0.1214, 0.3473, 0.1508, 0.3473, 0.1508, 0.3033, 0.1214, 0.3033, 0.3786, 0.25, 0.3892, 0.25, 0.3892, 0.3033, 0.3786, 0.3892, 0.25, 0.3786, 0.3033, 0.3786, 0.3033, 0.3892, 0.25, 0.1967, 0.1214, 0.25, 0.1108, 0.25, 0.1108, 0.1967, 0.1214, 0.3484, 0.3484, 0.3033, 0.3786, 0.3033, 0.3786, 0.3484, 0.3484, 0.3786, 0.3033, 0.3484, 0.3484, 0.3484, 0.3484, 0.3786, 0.3033, 0.25, 0.1108, 0.3033, 0.1214, 0.3033, 0.1214, 0.25, 0.1108, 0.25, 0.3892, 0.1967, 0.3786, 0.1967, 0.3786, 0.25, 0.3892, 0.3033, 0.1214, 0.3484, 0.1516, 0.3484, 0.1516, 0.3033, 0.1214, 0.1967, 0.3786, 0.1516, 0.3484, 0.1516, 0.3484, 0.1967, 0.3786, 0.3484, 0.1516, 0.3786, 0.1967, 0.3786, 0.1967, 0.3484, 0.1516, 0.1516, 0.3484, 0.1214, 0.3033, 0.1214, 0.3033, 0.1516, 0.3484, 0.3786, 0.1967, 0.3892, 0.25, 0.3892, 0.25, 0.3786, 0.1967, 0.1214, 0.3033, 0.1108, 0.25, 0.1108, 0.25, 0.1214, 0.3033, 0.3033, 0.3786, 0.25, 0.3892, 0.25, 0.3892, 0.3033, 0.3786, 0.3892, 0.25, 0.3786, 0.3033, 0.3786, 0.3033, 0.3892, 0.25, 0.1108, 0.25, 0.1214, 0.1967, 0.1214, 0.1967, 0.1108, 0.25, 0.25, 0.3892, 0.3033, 0.3786, 0.3033, 0.3786, 0.25, 0.3892, 0.3033, 0.3786, 0.3484, 0.3484, 0.3484, 0.3484, 0.3033, 0.3786, 0.1967, 0.3786, 0.25, 0.3892, 0.25, 0.3892, 0.1967, 0.3786, 0.1516, 0.3484, 0.1967, 0.3786, 0.1967, 0.3786, 0.1516, 0.3484, 0.1214, 0.3033, 0.1516, 0.3484, 0.1516, 0.3484, 0.1214, 0.3033, 0.1108, 0.25, 0.1214, 0.3033, 0.1214, 0.3033, 0.1108, 0.25, 0.1214, 0.1967, 0.1108, 0.25, 0.1108, 0.25, 0.1214, 0.1967, 0.1516, 0.1516, 0.1214, 0.1967, 0.1214, 0.1967, 0.1516, 0.1516, 0.1967, 0.1214, 0.1516, 0.1516, 0.1516, 0.1516, 0.1967, 0.1214, 0.25, 0.1108, 0.1967, 0.1214, 0.1967, 0.1214, 0.25, 0.1108, 0.3033, 0.1214, 0.25, 0.1108, 0.25, 0.1108, 0.3033, 0.1214, 0.3484, 0.1516, 0.3033, 0.1214, 0.3033, 0.1214, 0.3484, 0.1516, 0.3786, 0.1967, 0.3484, 0.1516, 0.3484, 0.1516, 0.3786, 0.1967, 0.3892, 0.25, 0.3786, 0.1967, 0.3786, 0.1967, 0.3892, 0.25, 0.3786, 0.3033, 0.3892, 0.25, 0.3892, 0.25, 0.3786, 0.3033, 0.3484, 0.3484, 0.3786, 0.3033, 0.3786, 0.3033, 0.3484, 0.3484, 0.2486, 0.3889, 0.1967, 0.3786, 0.1967, 0.3786, 0.2486, 0.3889, 0.1516, 0.1516, 0.1508, 0.1527, 0.1214, 0.1967, 0.1214, 0.1967, 0.1516, 0.1516, 0.25, 0.3892, 0.2514, 0.3889, 0.3033, 0.3786, 0.3033, 0.3786, 0.25, 0.3892, 0.1967, 0.1214, 0.1527, 0.1508, 0.1516, 0.1516, 0.1516, 0.1516, 0.1967, 0.1214, 0.3484, 0.3484, 0.3492, 0.3473, 0.3786, 0.3033, 0.3786, 0.3033, 0.3484, 0.3484, 0.25, 0.1108, 0.2486, 0.1111, 0.1967, 0.1214, 0.1967, 0.1214, 0.25, 0.1108, 0.1967, 0.3786, 0.2486, 0.3889, 0.25, 0.3892, 0.25, 0.3892, 0.1967, 0.3786, 0.3033, 0.1214, 0.2514, 0.1111, 0.25, 0.1108, 0.25, 0.1108, 0.3033, 0.1214, 0.1516, 0.3484, 0.1527, 0.3492, 0.1967, 0.3786, 0.1967, 0.3786, 0.1516, 0.3484, 0.3484, 0.1516, 0.3473, 0.1508, 0.3033, 0.1214, 0.3033, 0.1214, 0.3484, 0.1516, 0.1214, 0.3033, 0.1508, 0.3473, 0.1516, 0.3484, 0.1516, 0.3484, 0.1214, 0.3033, 0.3786, 0.1967, 0.3492, 0.1527, 0.3484, 0.1516, 0.3484, 0.1516, 0.3786, 0.1967, 0.1108, 0.25, 0.1111, 0.2514, 0.1214, 0.3033, 0.1214, 0.3033, 0.1108, 0.25, 0.3892, 0.25, 0.3889, 0.2486, 0.3786, 0.1967, 0.3786, 0.1967, 0.3892, 0.25, 0.1214, 0.1967, 0.1111, 0.2486, 0.1108, 0.25, 0.1108, 0.25, 0.1214, 0.1967, 0.2954, 0.2935, 0.3083, 0.2741, 0.3434, 0.2887, 0.3223, 0.3204, 0.3223, 0.3204, 0.3434, 0.2887, 0.3782, 0.3031, 0.349, 0.3469, 0.2887, 0.3434, 0.3204, 0.3223, 0.3469, 0.349, 0.3031, 0.3782, 0.2118, 0.289, 0.211, 0.2882, 0.211, 0.2882, 0.2118, 0.289, 0.3434, 0.2887, 0.3509, 0.2514, 0.3885, 0.2515, 0.3782, 0.3031, 0.3509, 0.2486, 0.3434, 0.2113, 0.3782, 0.1969, 0.3885, 0.2485, 0.2486, 0.1872, 0.2259, 0.1917, 0.2113, 0.1566, 0.2486, 0.1491, 0.2486, 0.1491, 0.2113, 0.1566, 0.1969, 0.1218, 0.2485, 0.1115, 0.2887, 0.1566, 0.2514, 0.1491, 0.2515, 0.1115, 0.3031, 0.1218, 0.1969, 0.1218, 0.1531, 0.151, 0.1527, 0.1508, 0.1967, 0.1214, 0.2113, 0.1566, 0.1796, 0.1777, 0.1531, 0.151, 0.1969, 0.1218, 0.1777, 0.1796, 0.1566, 0.2113, 0.1218, 0.1969, 0.151, 0.1531, 0.2065, 0.2954, 0.2259, 0.3083, 0.2113, 0.3434, 0.1796, 0.3223, 0.1796, 0.3223, 0.2113, 0.3434, 0.1969, 0.3782, 0.1531, 0.349, 0.1566, 0.2887, 0.1777, 0.3204, 0.151, 0.3469, 0.1218, 0.3031, 0.2935, 0.2046, 0.2741, 0.1917, 0.2887, 0.1566, 0.3204, 0.1777, 0.3204, 0.1777, 0.2887, 0.1566, 0.3031, 0.1218, 0.3469, 0.151, 0.3434, 0.2113, 0.3223, 0.1796, 0.349, 0.1531, 0.3782, 0.1969, 0.349, 0.3469, 0.3782, 0.3031, 0.3786, 0.3033, 0.3492, 0.3473, 0.2259, 0.3083, 0.2486, 0.3128, 0.2486, 0.3509, 0.2113, 0.3434, 0.3031, 0.3782, 0.3469, 0.349, 0.3473, 0.3492, 0.3033, 0.3786, 0.2485, 0.1115, 0.1969, 0.1218, 0.1967, 0.1214, 0.2486, 0.1111, 0.2259, 0.1917, 0.2065, 0.2046, 0.1796, 0.1777, 0.2113, 0.1566, 0.3031, 0.1218, 0.2515, 0.1115, 0.2514, 0.1111, 0.3033, 0.1214, 0.1872, 0.2514, 0.1917, 0.2741, 0.1566, 0.2887, 0.1491, 0.2514, 0.1491, 0.2514, 0.1566, 0.2887, 0.1218, 0.3031, 0.1115, 0.2515, 0.1566, 0.2113, 0.1491, 0.2486, 0.1115, 0.2485, 0.1218, 0.1969, 0.1531, 0.349, 0.1969, 0.3782, 0.1967, 0.3786, 0.1527, 0.3492, 0.2741, 0.3083, 0.2935, 0.2954, 0.3204, 0.3223, 0.2887, 0.3434, 0.1218, 0.3031, 0.151, 0.3469, 0.1508, 0.3473, 0.1214, 0.3033, 0.1969, 0.3782, 0.2485, 0.3885, 0.2486, 0.3889, 0.1967, 0.3786, 0.2113, 0.3434, 0.2486, 0.3509, 0.2485, 0.3885, 0.1969, 0.3782, 0.2514, 0.3509, 0.2887, 0.3434, 0.3031, 0.3782, 0.2515, 0.3885, 0.3128, 0.2486, 0.3083, 0.2259, 0.3434, 0.2113, 0.3509, 0.2486, 0.3083, 0.2259, 0.2954, 0.2065, 0.3223, 0.1796, 0.3434, 0.2113, 0.3885, 0.2485, 0.3782, 0.1969, 0.3786, 0.1967, 0.3889, 0.2486, 0.3469, 0.151, 0.3031, 0.1218, 0.3033, 0.1214, 0.3473, 0.1508, 0.2741, 0.1917, 0.2514, 0.1872, 0.2514, 0.1491, 0.2887, 0.1566, 0.3782, 0.1969, 0.349, 0.1531, 0.3492, 0.1527, 0.3786, 0.1967, 0.2046, 0.2065, 0.1917, 0.2259, 0.1566, 0.2113, 0.1777, 0.1796, 0.1917, 0.2259, 0.1872, 0.2486, 0.1491, 0.2486, 0.1566, 0.2113, 0.151, 0.1531, 0.1218, 0.1969, 0.1214, 0.1967, 0.1508, 0.1527, 0.1115, 0.2515, 0.1218, 0.3031, 0.1214, 0.3033, 0.1111, 0.2514, 0.1917, 0.2741, 0.2046, 0.2935, 0.1777, 0.3204, 0.1566, 0.2887, 0.1218, 0.1969, 0.1115, 0.2485, 0.1111, 0.2486, 0.1214, 0.1967, 0.2514, 0.3128, 0.2741, 0.3083, 0.2887, 0.3434, 0.2514, 0.3509, 0.2486, 0.3889, 0.2512, 0.3894, 0.25, 0.3892, 0.2515, 0.3885, 0.3031, 0.3782, 0.3033, 0.3786, 0.2514, 0.3889, 0.3782, 0.3031, 0.3885, 0.2515, 0.3889, 0.2514, 0.3786, 0.3033, 0.2486, 0.3128, 0.2514, 0.3128, 0.2514, 0.3128, 0.2486, 0.3128, 0.2486, 0.1111, 0.25, 0.1108, 0.25, 0.1108, 0.2486, 0.1111, 0.3885, 0.2485, 0.3889, 0.2486, 0.3889, 0.2486, 0.3885, 0.2485, 0.2486, 0.3509, 0.2486, 0.3128, 0.2486, 0.3128, 0.2486, 0.3509, 0.3889, 0.2514, 0.3885, 0.2515, 0.3885, 0.2515, 0.3889, 0.2514, 0.1796, 0.3223, 0.1531, 0.349, 0.1531, 0.349, 0.1796, 0.3223, 0.25, 0.1108, 0.2514, 0.1111, 0.2514, 0.1111, 0.25, 0.1108, 0.1777, 0.3204, 0.2046, 0.2935, 0.2046, 0.2935, 0.1777, 0.3204, 0.1111, 0.2486, 0.1115, 0.2485, 0.1115, 0.2485, 0.1111, 0.2486, 0.2486, 0.3889, 0.2486, 0.3889, 0.2486, 0.3889, 0.2486, 0.3889, 0.1508, 0.1527, 0.1516, 0.1516, 0.1516, 0.1516, 0.1508, 0.1527, 0.3509, 0.2486, 0.3885, 0.2485, 0.3885, 0.2485, 0.3509, 0.2486, 0.2514, 0.3889, 0.2514, 0.3889, 0.2514, 0.3889, 0.2514, 0.3889, 0.3885, 0.2515, 0.3509, 0.2514, 0.3509, 0.2514, 0.3885, 0.2515, 0.2065, 0.2954, 0.1796, 0.3223, 0.1796, 0.3223, 0.2065, 0.2954, 0.1115, 0.2515, 0.1111, 0.2514, 0.1111, 0.2514, 0.1115, 0.2515, 0.1508, 0.3473, 0.1508, 0.3473, 0.1508, 0.3473, 0.1508, 0.3473, 0.1516, 0.1516, 0.1527, 0.1508, 0.1527, 0.1508, 0.1516, 0.1516, 0.2046, 0.2935, 0.2065, 0.2954, 0.2065, 0.2954, 0.2046, 0.2935, 0.1115, 0.2485, 0.1491, 0.2486, 0.1491, 0.2486, 0.1115, 0.2485, 0.1527, 0.3492, 0.1527, 0.3492, 0.1527, 0.3492, 0.1527, 0.3492, 0.1111, 0.2514, 0.1108, 0.25, 0.1108, 0.25, 0.1111, 0.2514, 0.3128, 0.2486, 0.3509, 0.2486, 0.3509, 0.2486, 0.3128, 0.2486, 0.151, 0.1531, 0.1508, 0.1527, 0.1508, 0.1527, 0.151, 0.1531, 0.1111, 0.2486, 0.1111, 0.2486, 0.1111, 0.2486, 0.1111, 0.2486, 0.3128, 0.2514, 0.3128, 0.2486, 0.3128, 0.2486, 0.3128, 0.2514, 0.1527, 0.1508, 0.1531, 0.151, 0.1531, 0.151, 0.1527, 0.1508, 0.1491, 0.2514, 0.1115, 0.2515, 0.1115, 0.2515, 0.1491, 0.2514, 0.1111, 0.2514, 0.1111, 0.2514, 0.1111, 0.2514, 0.1111, 0.2514, 0.1108, 0.25, 0.1111, 0.2486, 0.1111, 0.2486, 0.1108, 0.25, 0.3509, 0.2514, 0.3128, 0.2514, 0.3128, 0.2514, 0.3509, 0.2514, 0.1491, 0.2486, 0.1872, 0.2486, 0.1872, 0.2486, 0.1491, 0.2486, 0.1527, 0.1508, 0.1527, 0.1508, 0.1527, 0.1508, 0.1527, 0.1508, 0.1527, 0.3492, 0.1516, 0.3484, 0.1516, 0.3484, 0.1527, 0.3492, 0.1777, 0.1796, 0.151, 0.1531, 0.151, 0.1531, 0.1777, 0.1796, 0.1508, 0.1527, 0.1508, 0.1527, 0.1508, 0.1527, 0.1508, 0.1527, 0.3473, 0.3492, 0.3469, 0.349, 0.3469, 0.349, 0.3473, 0.3492, 0.1531, 0.151, 0.1796, 0.1777, 0.1796, 0.1777, 0.1531, 0.151, 0.1872, 0.2514, 0.1491, 0.2514, 0.1491, 0.2514, 0.1872, 0.2514, 0.2514, 0.1111, 0.2514, 0.1111, 0.2514, 0.1111, 0.2514, 0.1111, 0.3033, 0.3786, 0.2514, 0.3889, 0.2514, 0.3889, 0.3033, 0.3786, 0.3473, 0.3492, 0.3495, 0.3477, 0.3484, 0.3484, 0.1508, 0.3473, 0.1523, 0.3495, 0.1516, 0.3484, 0.1111, 0.2486, 0.1106, 0.2512, 0.1108, 0.25, 0.1527, 0.1508, 0.1505, 0.1523, 0.1516, 0.1516, 0.2514, 0.1111, 0.2488, 0.1106, 0.25, 0.1108, 0.3492, 0.1527, 0.3477, 0.1505, 0.3484, 0.1516, 0.3889, 0.2514, 0.3894, 0.2488, 0.3892, 0.25, 0.2954, 0.2935, 0.3223, 0.3204, 0.3204, 0.3223, 0.2935, 0.2954, 0.3223, 0.3204, 0.349, 0.3469, 0.3469, 0.349, 0.3204, 0.3223, 0.349, 0.3469, 0.3492, 0.3473, 0.3473, 0.3492, 0.3469, 0.349, 0.3509, 0.2514, 0.3128, 0.2514, 0.3128, 0.2486, 0.3509, 0.2486, 0.3885, 0.2515, 0.3509, 0.2514, 0.3509, 0.2486, 0.3885, 0.2485, 0.3889, 0.2514, 0.3885, 0.2515, 0.3885, 0.2485, 0.3889, 0.2486, 0.2486, 0.1872, 0.2486, 0.1491, 0.2514, 0.1491, 0.2514, 0.1872, 0.2486, 0.1491, 0.2485, 0.1115, 0.2515, 0.1115, 0.2514, 0.1491, 0.2485, 0.1115, 0.2486, 0.1111, 0.2514, 0.1111, 0.2515, 0.1115, 0.1796, 0.1777, 0.2065, 0.2046, 0.2046, 0.2065, 0.1777, 0.1796, 0.1531, 0.151, 0.1796, 0.1777, 0.1777, 0.1796, 0.151, 0.1531, 0.1527, 0.1508, 0.1531, 0.151, 0.151, 0.1531, 0.1508, 0.1527, 0.2065, 0.2954, 0.1796, 0.3223, 0.1777, 0.3204, 0.2046, 0.2935, 0.1796, 0.3223, 0.1531, 0.349, 0.151, 0.3469, 0.1777, 0.3204, 0.1531, 0.349, 0.1527, 0.3492, 0.1508, 0.3473, 0.151, 0.3469, 0.2935, 0.2046, 0.3204, 0.1777, 0.3223, 0.1796, 0.2954, 0.2065, 0.3204, 0.1777, 0.3469, 0.151, 0.349, 0.1531, 0.3223, 0.1796, 0.3469, 0.151, 0.3473, 0.1508, 0.3492, 0.1527, 0.349, 0.1531, 0.1872, 0.2514, 0.1491, 0.2514, 0.1491, 0.2486, 0.1872, 0.2486, 0.1491, 0.2514, 0.1115, 0.2515, 0.1115, 0.2485, 0.1491, 0.2486, 0.1115, 0.2515, 0.1111, 0.2514, 0.1111, 0.2486, 0.1115, 0.2485, 0.2486, 0.3509, 0.2486, 0.3128, 0.2514, 0.3128, 0.2514, 0.3509, 0.2485, 0.3885, 0.2486, 0.3509, 0.2514, 0.3509, 0.2515, 0.3885, 0.2486, 0.3889, 0.2485, 0.3885, 0.2515, 0.3885, 0.2514, 0.3889, 0.3473, 0.3492, 0.3473, 0.3492, 0.3492, 0.3473, 0.3492, 0.3473, 0.3889, 0.2486, 0.3889, 0.2486, 0.3889, 0.2514, 0.3889, 0.2514, 0.3473, 0.1508, 0.3473, 0.1508, 0.3492, 0.1527, 0.3492, 0.1527, 0.2486, 0.1111, 0.2486, 0.1111, 0.2514, 0.1111, 0.2514, 0.1111, 0.1508, 0.1527, 0.1508, 0.1527, 0.1527, 0.1508, 0.1527, 0.1508, 0.1111, 0.2514, 0.1111, 0.2514, 0.1111, 0.2486, 0.1111, 0.2486, 0.1527, 0.3492, 0.1527, 0.3492, 0.1508, 0.3473, 0.1508, 0.3473, 0.2514, 0.3889, 0.2514, 0.3889, 0.2486, 0.3889, 0.2486, 0.3889, 0.151, 0.3469, 0.1777, 0.3204, 0.1777, 0.3204, 0.151, 0.3469, 0.2514, 0.1872, 0.2486, 0.1872, 0.2486, 0.1872, 0.2514, 0.1872, 0.3484, 0.1516, 0.3492, 0.1527, 0.3492, 0.1527, 0.3484, 0.1516, 0.2514, 0.3128, 0.2514, 0.3509, 0.2514, 0.3509, 0.2514, 0.3128, 0.1531, 0.349, 0.1527, 0.3492, 0.1527, 0.3492, 0.1531, 0.349, 0.2486, 0.1872, 0.2486, 0.1491, 0.2486, 0.1491, 0.2486, 0.1872, 0.3473, 0.1508, 0.3484, 0.1516, 0.3484, 0.1516, 0.3473, 0.1508, 0.2485, 0.3885, 0.2486, 0.3509, 0.2486, 0.3509, 0.2485, 0.3885, 0.1508, 0.3473, 0.151, 0.3469, 0.151, 0.3469, 0.1508, 0.3473, 0.2514, 0.1491, 0.2514, 0.1872, 0.2514, 0.1872, 0.2514, 0.1491, 0.3892, 0.25, 0.3889, 0.2514, 0.3889, 0.2514, 0.3892, 0.25, 0.2514, 0.3509, 0.2515, 0.3885, 0.2515, 0.3885, 0.2514, 0.3509, 0.2954, 0.2065, 0.2935, 0.2046, 0.2935, 0.2046, 0.2954, 0.2065, 0.2486, 0.1491, 0.2485, 0.1115, 0.2485, 0.1115, 0.2486, 0.1491, 0.2935, 0.2046, 0.3204, 0.1777, 0.3204, 0.1777, 0.2935, 0.2046, 0.3889, 0.2486, 0.3892, 0.25, 0.3892, 0.25, 0.3889, 0.2486, 0.2486, 0.3889, 0.2485, 0.3885, 0.2485, 0.3885, 0.2486, 0.3889, 0.2515, 0.1115, 0.2514, 0.1491, 0.2514, 0.1491, 0.2515, 0.1115, 0.2935, 0.2954, 0.2954, 0.2935, 0.2954, 0.2935, 0.2935, 0.2954, 0.2515, 0.3885, 0.2514, 0.3889, 0.2514, 0.3889, 0.2515, 0.3885, 0.3223, 0.1796, 0.2954, 0.2065, 0.2954, 0.2065, 0.3223, 0.1796, 0.2485, 0.1115, 0.2486, 0.1111, 0.2486, 0.1111, 0.2485, 0.1115, 0.2954, 0.2935, 0.3223, 0.3204, 0.3223, 0.3204, 0.2954, 0.2935, 0.3473, 0.3492, 0.3473, 0.3492, 0.3473, 0.3492, 0.3473, 0.3492, 0.3204, 0.1777, 0.3469, 0.151, 0.3469, 0.151, 0.3204, 0.1777, 0.25, 0.3892, 0.2486, 0.3889, 0.2486, 0.3889, 0.25, 0.3892, 0.3492, 0.3473, 0.3492, 0.3473, 0.3492, 0.3473, 0.3492, 0.3473, 0.2514, 0.1111, 0.2515, 0.1115, 0.2515, 0.1115, 0.2514, 0.1111, 0.3204, 0.3223, 0.2935, 0.2954, 0.2935, 0.2954, 0.3204, 0.3223, 0.3889, 0.2486, 0.3889, 0.2486, 0.3889, 0.2486, 0.3889, 0.2486, 0.349, 0.1531, 0.3223, 0.1796, 0.3223, 0.1796, 0.349, 0.1531, 0.3223, 0.3204, 0.349, 0.3469, 0.349, 0.3469, 0.3223, 0.3204, 0.2514, 0.3889, 0.25, 0.3892, 0.25, 0.3892, 0.2514, 0.3889, 0.3889, 0.2514, 0.3889, 0.2514, 0.3889, 0.2514, 0.3889, 0.2514, 0.3469, 0.151, 0.3473, 0.1508, 0.3473, 0.1508, 0.3469, 0.151, 0.1796, 0.1777, 0.2065, 0.2046, 0.2065, 0.2046, 0.1796, 0.1777, 0.3484, 0.3484, 0.3473, 0.3492, 0.3473, 0.3492, 0.3484, 0.3484, 0.3473, 0.1508, 0.3473, 0.1508, 0.3473, 0.1508, 0.3473, 0.1508, 0.2065, 0.2046, 0.2046, 0.2065, 0.2046, 0.2065, 0.2065, 0.2046, 0.3469, 0.349, 0.3204, 0.3223, 0.3204, 0.3223, 0.3469, 0.349, 0.3492, 0.1527, 0.3492, 0.1527, 0.3492, 0.1527, 0.3492, 0.1527, 0.3492, 0.1527, 0.349, 0.1531, 0.349, 0.1531, 0.3492, 0.1527, 0.2046, 0.2065, 0.1777, 0.1796, 0.1777, 0.1796, 0.2046, 0.2065, 0.349, 0.3469, 0.3492, 0.3473, 0.3492, 0.3473, 0.349, 0.3469, 0.3492, 0.3473, 0.3484, 0.3484, 0.3484, 0.3484, 0.3492, 0.3473, 0.2486, 0.1111, 0.2486, 0.1111, 0.2486, 0.1111, 0.2486, 0.1111, 0.1872, 0.2486, 0.1872, 0.2514, 0.1872, 0.2514, 0.1872, 0.2486, 0.1516, 0.3484, 0.1508, 0.3473, 0.1508, 0.3473, 0.1516, 0.3484, 0.2741, 0.3083, 0.2514, 0.3128, 0.2505, 0.3046, 0.2709, 0.3006, 0.2514, 0.3128, 0.2486, 0.3128, 0.2495, 0.3046, 0.2505, 0.3046, 0.2486, 0.3128, 0.2259, 0.3083, 0.2291, 0.3006, 0.2495, 0.3046, 0.2259, 0.3083, 0.2065, 0.2954, 0.2118, 0.289, 0.2291, 0.3006, 0.2065, 0.2954, 0.2046, 0.2935, 0.211, 0.2882, 0.2118, 0.289, 0.2046, 0.2935, 0.1917, 0.2741, 0.1994, 0.2709, 0.211, 0.2882, 0.1917, 0.2741, 0.1872, 0.2514, 0.1954, 0.2505, 0.1994, 0.2709, 0.1872, 0.2514, 0.1872, 0.2486, 0.1954, 0.2495, 0.1954, 0.2505, 0.1872, 0.2486, 0.1917, 0.2259, 0.1994, 0.2291, 0.1954, 0.2495, 0.1917, 0.2259, 0.2046, 0.2065, 0.211, 0.2118, 0.1994, 0.2291, 0.2046, 0.2065, 0.2065, 0.2046, 0.2118, 0.211, 0.211, 0.2118, 0.2065, 0.2046, 0.2259, 0.1917, 0.2291, 0.1994, 0.2118, 0.211, 0.2259, 0.1917, 0.2486, 0.1872, 0.2495, 0.1954, 0.2291, 0.1994, 0.2486, 0.1872, 0.2514, 0.1872, 0.2505, 0.1954, 0.2495, 0.1954, 0.2514, 0.1872, 0.2741, 0.1917, 0.2709, 0.1994, 0.2505, 0.1954, 0.2741, 0.1917, 0.2935, 0.2046, 0.2882, 0.211, 0.2709, 0.1994, 0.2935, 0.2046, 0.2954, 0.2065, 0.289, 0.2118, 0.2882, 0.211, 0.2954, 0.2065, 0.3083, 0.2259, 0.3006, 0.2291, 0.289, 0.2118, 0.3083, 0.2259, 0.3128, 0.2486, 0.3046, 0.2495, 0.3006, 0.2291, 0.3128, 0.2486, 0.3128, 0.2514, 0.3046, 0.2505, 0.3046, 0.2495, 0.3128, 0.2514, 0.3083, 0.2741, 0.3006, 0.2709, 0.3046, 0.2505, 0.3083, 0.2741, 0.2954, 0.2935, 0.289, 0.2882, 0.3006, 0.2709, 0.2954, 0.2935, 0.2935, 0.2954, 0.2882, 0.289, 0.289, 0.2882, 0.2935, 0.2954, 0.2741, 0.3083, 0.2709, 0.3006, 0.2882, 0.289, 0.1994, 0.2709, 0.211, 0.2882, 0.211, 0.2882, 0.1994, 0.2709, 0.3046, 0.2495, 0.3046, 0.2505, 0.3046, 0.2505, 0.3046, 0.2495, 0.2291, 0.1994, 0.2495, 0.1954, 0.2495, 0.1954, 0.2291, 0.1994, 0.211, 0.2882, 0.1994, 0.2709, 0.1994, 0.2709, 0.211, 0.2882, 0.3046, 0.2505, 0.3006, 0.2709, 0.3006, 0.2709, 0.3046, 0.2505, 0.2495, 0.1954, 0.2505, 0.1954, 0.2505, 0.1954, 0.2495, 0.1954, 0.1994, 0.2709, 0.1954, 0.2505, 0.1954, 0.2505, 0.1994, 0.2709, 0.3006, 0.2709, 0.289, 0.2882, 0.289, 0.2882, 0.3006, 0.2709, 0.2709, 0.3006, 0.2505, 0.3046, 0.2505, 0.3046, 0.2709, 0.3006, 0.2505, 0.1954, 0.2709, 0.1994, 0.2709, 0.1994, 0.2505, 0.1954, 0.1954, 0.2505, 0.1954, 0.2495, 0.1954, 0.2495, 0.1954, 0.2505, 0.289, 0.2882, 0.2882, 0.289, 0.2882, 0.289, 0.289, 0.2882, 0.2882, 0.289, 0.2709, 0.3006, 0.2709, 0.3006, 0.2882, 0.289, 0.2709, 0.1994, 0.2882, 0.211, 0.2882, 0.211, 0.2709, 0.1994, 0.1954, 0.2495, 0.1994, 0.2291, 0.1994, 0.2291, 0.1954, 0.2495, 0.2505, 0.3046, 0.2495, 0.3046, 0.2495, 0.3046, 0.2505, 0.3046, 0.2882, 0.211, 0.289, 0.2118, 0.289, 0.2118, 0.2882, 0.211, 0.1994, 0.2291, 0.211, 0.2118, 0.211, 0.2118, 0.1994, 0.2291, 0.2495, 0.3046, 0.2291, 0.3006, 0.2291, 0.3006, 0.2495, 0.3046, 0.289, 0.2118, 0.3006, 0.2291, 0.3006, 0.2291, 0.289, 0.2118, 0.211, 0.2118, 0.2118, 0.211, 0.2118, 0.211, 0.211, 0.2118, 0.2291, 0.3006, 0.2118, 0.289, 0.2118, 0.289, 0.2291, 0.3006, 0.3006, 0.2291, 0.3046, 0.2495, 0.3046, 0.2495, 0.3006, 0.2291, 0.2118, 0.211, 0.2291, 0.1994, 0.2291, 0.1994, 0.2118, 0.211, 0.2118, 0.289, 0.211, 0.2882, 0.211, 0.2882, 0.2118, 0.289, 0.2709, 0.3006, 0.2505, 0.3046, 0.2505, 0.3046, 0.2709, 0.3006, 0.3046, 0.2495, 0.3006, 0.2291, 0.3006, 0.2291, 0.3046, 0.2495, 0.2291, 0.1994, 0.2495, 0.1954, 0.2495, 0.1954, 0.2291, 0.1994, 0.211, 0.2882, 0.2118, 0.289, 0.2118, 0.289, 0.211, 0.2882, 0.3006, 0.2291, 0.289, 0.2118, 0.289, 0.2118, 0.3006, 0.2291, 0.2118, 0.211, 0.2291, 0.1994, 0.2291, 0.1994, 0.2118, 0.211, 0.2118, 0.289, 0.2291, 0.3006, 0.2291, 0.3006, 0.2118, 0.289, 0.289, 0.2118, 0.2882, 0.211, 0.2882, 0.211, 0.289, 0.2118, 0.211, 0.2118, 0.2118, 0.211, 0.2118, 0.211, 0.211, 0.2118, 0.2291, 0.3006, 0.2495, 0.3046, 0.2495, 0.3046, 0.2291, 0.3006, 0.2882, 0.211, 0.2709, 0.1994, 0.2709, 0.1994, 0.2882, 0.211, 0.1994, 0.2291, 0.211, 0.2118, 0.211, 0.2118, 0.1994, 0.2291, 0.2495, 0.3046, 0.2505, 0.3046, 0.2505, 0.3046, 0.2495, 0.3046, 0.289, 0.2882, 0.2882, 0.289, 0.2882, 0.289, 0.289, 0.2882, 0.2709, 0.1994, 0.2505, 0.1954, 0.2505, 0.1954, 0.2709, 0.1994, 0.1954, 0.2495, 0.1994, 0.2291, 0.1994, 0.2291, 0.1954, 0.2495, 0.2709, 0.3006, 0.2882, 0.289, 0.2882, 0.289, 0.2709, 0.3006, 0.3006, 0.2709, 0.289, 0.2882, 0.289, 0.2882, 0.3006, 0.2709, 0.2505, 0.1954, 0.2495, 0.1954, 0.2495, 0.1954, 0.2505, 0.1954, 0.1954, 0.2505, 0.1954, 0.2495, 0.1954, 0.2495, 0.1954, 0.2505, 0.2505, 0.3046, 0.2709, 0.3006, 0.2709, 0.3006, 0.2505, 0.3046, 0.3046, 0.2505, 0.3006, 0.2709, 0.3006, 0.2709, 0.3046, 0.2505, 0.2495, 0.1954, 0.2291, 0.1994, 0.2291, 0.1994, 0.2495, 0.1954, 0.2882, 0.289, 0.2709, 0.3006, 0.2709, 0.3006, 0.2882, 0.289, 0.2709, 0.1994, 0.2882, 0.211, 0.2882, 0.211, 0.2709, 0.1994, 0.1954, 0.2495, 0.1994, 0.2291, 0.1994, 0.2291, 0.1954, 0.2495, 0.2505, 0.3046, 0.2495, 0.3046, 0.2495, 0.3046, 0.2505, 0.3046, 0.2882, 0.211, 0.289, 0.2118, 0.289, 0.2118, 0.2882, 0.211, 0.1994, 0.2291, 0.211, 0.2118, 0.211, 0.2118, 0.1994, 0.2291, 0.2495, 0.3046, 0.2291, 0.3006, 0.2291, 0.3006, 0.2495, 0.3046, 0.289, 0.2118, 0.3006, 0.2291, 0.3006, 0.2291, 0.289, 0.2118, 0.211, 0.2118, 0.2118, 0.211, 0.2118, 0.211, 0.211, 0.2118, 0.2291, 0.3006, 0.2118, 0.289, 0.2118, 0.289, 0.2291, 0.3006, 0.3006, 0.2291, 0.3046, 0.2495, 0.3046, 0.2495, 0.3006, 0.2291, 0.2118, 0.211, 0.2291, 0.1994, 0.2291, 0.1994, 0.2118, 0.211, 0.2118, 0.289, 0.211, 0.2882, 0.211, 0.2882, 0.2118, 0.289, 0.3046, 0.2495, 0.3046, 0.2505, 0.3046, 0.2505, 0.3046, 0.2495, 0.2291, 0.1994, 0.2495, 0.1954, 0.2495, 0.1954, 0.2291, 0.1994, 0.211, 0.2882, 0.1994, 0.2709, 0.1994, 0.2709, 0.211, 0.2882, 0.3046, 0.2505, 0.3006, 0.2709, 0.3006, 0.2709, 0.3046, 0.2505, 0.2495, 0.1954, 0.2505, 0.1954, 0.2505, 0.1954, 0.2495, 0.1954, 0.1994, 0.2709, 0.1954, 0.2505, 0.1954, 0.2505, 0.1994, 0.2709, 0.3006, 0.2709, 0.289, 0.2882, 0.289, 0.2882, 0.3006, 0.2709, 0.2709, 0.3006, 0.2505, 0.3046, 0.2505, 0.3046, 0.2709, 0.3006, 0.2505, 0.1954, 0.2709, 0.1994, 0.2709, 0.1994, 0.2505, 0.1954, 0.1954, 0.2505, 0.1954, 0.2495, 0.1954, 0.2495, 0.1954, 0.2505, 0.289, 0.2882, 0.2882, 0.289, 0.2882, 0.289, 0.289, 0.2882, 0.2495, 0.1954, 0.2505, 0.1954, 0.2505, 0.1954, 0.2495, 0.1954, 0.3046, 0.2505, 0.3046, 0.2495, 0.3046, 0.2495, 0.3046, 0.2505, 0.2882, 0.289, 0.2709, 0.3006, 0.2709, 0.3006, 0.2882, 0.289, 0.1954, 0.2505, 0.1994, 0.2709, 0.1994, 0.2709, 0.1954, 0.2505, 0.2505, 0.1954, 0.2709, 0.1994, 0.2709, 0.1994, 0.2505, 0.1954, 0.3006, 0.2709, 0.3046, 0.2505, 0.3046, 0.2505, 0.3006, 0.2709, 0.2505, 0.3046, 0.2495, 0.3046, 0.2495, 0.3046, 0.2505, 0.3046, 0.1954, 0.2495, 0.1954, 0.2505, 0.1954, 0.2505, 0.1954, 0.2495, 0.2709, 0.1994, 0.2882, 0.211, 0.2882, 0.211, 0.2709, 0.1994, 0.289, 0.2882, 0.3006, 0.2709, 0.3006, 0.2709, 0.289, 0.2882, 0.2495, 0.3046, 0.2291, 0.3006, 0.2291, 0.3006, 0.2495, 0.3046, 0.1994, 0.2291, 0.1954, 0.2495, 0.1954, 0.2495, 0.1994, 0.2291, 0.2882, 0.211, 0.289, 0.2118, 0.289, 0.2118, 0.2882, 0.211, 0.2882, 0.289, 0.289, 0.2882, 0.289, 0.2882, 0.2882, 0.289, 0.2291, 0.3006, 0.2118, 0.289, 0.2118, 0.289, 0.2291, 0.3006, 0.211, 0.2118, 0.1994, 0.2291, 0.1994, 0.2291, 0.211, 0.2118, 0.289, 0.2118, 0.3006, 0.2291, 0.3006, 0.2291, 0.289, 0.2118, 0.2118, 0.289, 0.211, 0.2882, 0.211, 0.2882, 0.2118, 0.289, 0.2118, 0.211, 0.211, 0.2118, 0.211, 0.2118, 0.2118, 0.211, 0.3006, 0.2291, 0.3046, 0.2495, 0.3046, 0.2495, 0.3006, 0.2291, 0.211, 0.2882, 0.1994, 0.2709, 0.1994, 0.2709, 0.211, 0.2882, 0.2291, 0.1994, 0.2118, 0.211, 0.2118, 0.211, 0.2291, 0.1994, 0.3046, 0.2495, 0.3046, 0.2505, 0.3046, 0.2505, 0.3046, 0.2495, 0.1994, 0.2709, 0.1954, 0.2505, 0.1954, 0.2505, 0.1994, 0.2709, 0.1954, 0.2495, 0.1994, 0.2291, 0.1994, 0.2291, 0.1954, 0.2495, 0.3046, 0.2495, 0.3046, 0.2505, 0.3046, 0.2505, 0.3046, 0.2495, 0.2291, 0.1994, 0.2495, 0.1954, 0.2495, 0.1954, 0.2291, 0.1994, 0.211, 0.2882, 0.1994, 0.2709, 0.1994, 0.2709, 0.211, 0.2882, 0.3046, 0.2505, 0.3006, 0.2709, 0.3006, 0.2709, 0.3046, 0.2505, 0.2495, 0.1954, 0.2505, 0.1954, 0.2505, 0.1954, 0.2495, 0.1954, 0.1994, 0.2709, 0.1954, 0.2505, 0.1954, 0.2505, 0.1994, 0.2709, 0.3006, 0.2709, 0.289, 0.2882, 0.289, 0.2882, 0.3006, 0.2709, 0.2709, 0.3006, 0.2505, 0.3046, 0.2505, 0.3046, 0.2709, 0.3006, 0.2505, 0.1954, 0.2709, 0.1994, 0.2709, 0.1994, 0.2505, 0.1954, 0.1954, 0.2505, 0.1954, 0.2495, 0.1954, 0.2495, 0.1954, 0.2505, 0.289, 0.2882, 0.2882, 0.289, 0.2882, 0.289, 0.289, 0.2882, 0.2882, 0.289, 0.2709, 0.3006, 0.2709, 0.3006, 0.2882, 0.289, 0.2709, 0.1994, 0.2882, 0.211, 0.2882, 0.211, 0.2709, 0.1994, 0.1954, 0.2495, 0.1994, 0.2291, 0.1994, 0.2291, 0.1954, 0.2495, 0.2505, 0.3046, 0.2495, 0.3046, 0.2495, 0.3046, 0.2505, 0.3046, 0.2882, 0.211, 0.289, 0.2118, 0.289, 0.2118, 0.2882, 0.211, 0.1994, 0.2291, 0.211, 0.2118, 0.211, 0.2118, 0.1994, 0.2291, 0.2495, 0.3046, 0.2291, 0.3006, 0.2291, 0.3006, 0.2495, 0.3046, 0.289, 0.2118, 0.3006, 0.2291, 0.3006, 0.2291, 0.289, 0.2118, 0.211, 0.2118, 0.2118, 0.211, 0.2118, 0.211, 0.211, 0.2118, 0.2291, 0.3006, 0.2118, 0.289, 0.2118, 0.289, 0.2291, 0.3006, 0.3006, 0.2291, 0.3046, 0.2495, 0.3046, 0.2495, 0.3006, 0.2291, 0.2118, 0.211, 0.2291, 0.1994, 0.2291, 0.1994, 0.2118, 0.211, 0.3046, 0.2495, 0.3046, 0.2505, 0.3046, 0.2505, 0.3046, 0.2495, 0.2505, 0.3046, 0.2495, 0.3046, 0.2495, 0.3046, 0.2505, 0.3046, 0.2882, 0.211, 0.289, 0.2118, 0.289, 0.2118, 0.2882, 0.211, 0.1994, 0.2291, 0.211, 0.2118, 0.211, 0.2118, 0.1994, 0.2291, 0.2495, 0.3046, 0.2291, 0.3006, 0.2291, 0.3006, 0.2495, 0.3046, 0.289, 0.2118, 0.3006, 0.2291, 0.3006, 0.2291, 0.289, 0.2118, 0.211, 0.2118, 0.2118, 0.211, 0.2118, 0.211, 0.211, 0.2118, 0.2291, 0.3006, 0.2118, 0.289, 0.2118, 0.289, 0.2291, 0.3006, 0.3006, 0.2291, 0.3046, 0.2495, 0.3046, 0.2495, 0.3006, 0.2291, 0.2118, 0.211, 0.2291, 0.1994, 0.2291, 0.1994, 0.2118, 0.211, 0.2118, 0.289, 0.211, 0.2882, 0.211, 0.2882, 0.2118, 0.289, 0.3046, 0.2495, 0.3046, 0.2505, 0.3046, 0.2505, 0.3046, 0.2495, 0.2291, 0.1994, 0.2495, 0.1954, 0.2495, 0.1954, 0.2291, 0.1994, 0.211, 0.2882, 0.1994, 0.2709, 0.1994, 0.2709, 0.211, 0.2882, 0.3046, 0.2505, 0.3006, 0.2709, 0.3006, 0.2709, 0.3046, 0.2505, 0.2495, 0.1954, 0.2505, 0.1954, 0.2505, 0.1954, 0.2495, 0.1954, 0.1994, 0.2709, 0.1954, 0.2505, 0.1954, 0.2505, 0.1994, 0.2709, 0.3006, 0.2709, 0.289, 0.2882, 0.289, 0.2882, 0.3006, 0.2709, 0.2709, 0.3006, 0.2505, 0.3046, 0.2505, 0.3046, 0.2709, 0.3006, 0.2505, 0.1954, 0.2709, 0.1994, 0.2709, 0.1994, 0.2505, 0.1954, 0.1954, 0.2505, 0.1954, 0.2495, 0.1954, 0.2495, 0.1954, 0.2505, 0.289, 0.2882, 0.2882, 0.289, 0.2882, 0.289, 0.289, 0.2882, 0.2882, 0.289, 0.2709, 0.3006, 0.2709, 0.3006, 0.2882, 0.289, 0.2709, 0.1994, 0.2882, 0.211, 0.2882, 0.211, 0.2709, 0.1994, 0.2709, 0.3006, 0.2505, 0.3046, 0.2495, 0.3046, 0.2291, 0.3006, 0.2118, 0.289, 0.211, 0.2882, 0.1994, 0.2709, 0.1954, 0.2505, 0.1954, 0.2495, 0.1994, 0.2291, 0.211, 0.2118, 0.2118, 0.211, 0.2291, 0.1994, 0.2495, 0.1954, 0.2505, 0.1954, 0.2709, 0.1994, 0.2882, 0.211, 0.289, 0.2118, 0.3006, 0.2291, 0.3046, 0.2495, 0.3046, 0.2505, 0.3006, 0.2709, 0.289, 0.2882, 0.2882, 0.289, 0.2291, 0.1994, 0.2495, 0.1954, 0.2495, 0.1954, 0.2291, 0.1994, 0.211, 0.2882, 0.1994, 0.2709, 0.1994, 0.2709, 0.211, 0.2882, 0.3046, 0.2505, 0.3006, 0.2709, 0.3006, 0.2709, 0.3046, 0.2505, 0.2495, 0.1954, 0.2505, 0.1954, 0.2505, 0.1954, 0.2495, 0.1954, 0.1994, 0.2709, 0.1954, 0.2505, 0.1954, 0.2505, 0.1994, 0.2709, 0.3006, 0.2709, 0.289, 0.2882, 0.289, 0.2882, 0.3006, 0.2709, 0.2709, 0.3006, 0.2505, 0.3046, 0.2505, 0.3046, 0.2709, 0.3006, 0.2505, 0.1954, 0.2709, 0.1994, 0.2709, 0.1994, 0.2505, 0.1954, 0.1954, 0.2505, 0.1954, 0.2495, 0.1954, 0.2495, 0.1954, 0.2505, 0.289, 0.2882, 0.2882, 0.289, 0.2882, 0.289, 0.289, 0.2882, 0.2882, 0.289, 0.2709, 0.3006, 0.2709, 0.3006, 0.2882, 0.289, 0.2709, 0.1994, 0.2882, 0.211, 0.2882, 0.211, 0.2709, 0.1994, 0.1954, 0.2495, 0.1994, 0.2291, 0.1994, 0.2291, 0.1954, 0.2495, 0.2505, 0.3046, 0.2495, 0.3046, 0.2495, 0.3046, 0.2505, 0.3046, 0.2882, 0.211, 0.289, 0.2118, 0.289, 0.2118, 0.2882, 0.211, 0.1994, 0.2291, 0.211, 0.2118, 0.211, 0.2118, 0.1994, 0.2291, 0.2495, 0.3046, 0.2291, 0.3006, 0.2291, 0.3006, 0.2495, 0.3046, 0.289, 0.2118, 0.3006, 0.2291, 0.3006, 0.2291, 0.289, 0.2118, 0.211, 0.2118, 0.2118, 0.211, 0.2118, 0.211, 0.211, 0.2118, 0.2291, 0.3006, 0.2118, 0.289, 0.2118, 0.289, 0.2291, 0.3006, 0.3006, 0.2291, 0.3046, 0.2495, 0.3046, 0.2495, 0.3006, 0.2291, 0.2118, 0.211, 0.2291, 0.1994, 0.2291, 0.1994, 0.2118, 0.211, 0.2118, 0.289, 0.211, 0.2882, 0.211, 0.2882, 0.2118, 0.289, 0.25, 0.1108, 0.2848, 0.1178, 0.2991, 0.1206, 0.3033, 0.1214, 0.3033, 0.1214, 0.25, 0.1108, 0.3484, 0.3484, 0.3033, 0.3786, 0.3033, 0.3786, 0.3484, 0.3484, 0.1516, 0.1516, 0.1967, 0.1214, 0.1967, 0.1214, 0.1516, 0.1516, 0.3786, 0.3033, 0.3484, 0.3484, 0.3484, 0.3484, 0.3786, 0.3033, 0.3033, 0.3786, 0.25, 0.3892, 0.25, 0.3892, 0.3033, 0.3786, 0.1214, 0.1967, 0.1516, 0.1516, 0.1516, 0.1516, 0.1214, 0.1967, 0.3804, 0.2939, 0.383, 0.2811, 0.383, 0.2811, 0.3804, 0.2939, 0.1108, 0.25, 0.1214, 0.1967, 0.1214, 0.1967, 0.1108, 0.25, 0.3786, 0.1967, 0.3804, 0.2061, 0.383, 0.2189, 0.3892, 0.25, 0.3892, 0.25, 0.3786, 0.1967, 0.1214, 0.3033, 0.1108, 0.25, 0.1108, 0.25, 0.1214, 0.3033, 0.3484, 0.1516, 0.3786, 0.1967, 0.3786, 0.1967, 0.3484, 0.1516, 0.1516, 0.3484, 0.1214, 0.3033, 0.1214, 0.3033, 0.1516, 0.3484, 0.3033, 0.1214, 0.3484, 0.1516, 0.3484, 0.1516, 0.3033, 0.1214, 0.1967, 0.3786, 0.1516, 0.3484, 0.1516, 0.3484, 0.1967, 0.3786, 0.1967, 0.1214, 0.2009, 0.1206, 0.2152, 0.1178, 0.25, 0.1108, 0.25, 0.1108, 0.1967, 0.1214, 0.25, 0.3892, 0.1967, 0.3786, 0.1967, 0.3786, 0.25, 0.3892, 0.3804, 0.2939, 0.383, 0.2811, 0.383, 0.2811, 0.3804, 0.2939, 0.383, 0.2811, 0.3892, 0.25, 0.3892, 0.25, 0.383, 0.2811, 0.3804, 0.2061, 0.383, 0.2189, 0.383, 0.2189, 0.3804, 0.2061, 0.3892, 0.25, 0.383, 0.2811, 0.383, 0.2811, 0.3892, 0.25, 0.3892, 0.25, 0.383, 0.2811, 0.3804, 0.2939, 0.3786, 0.3033, 0.3786, 0.3033, 0.3892, 0.25, 0.383, 0.2811, 0.3892, 0.25, 0.3892, 0.25, 0.383, 0.2811, 0.3892, 0.25, 0.383, 0.2811, 0.383, 0.2811, 0.3892, 0.25, 0.383, 0.2811, 0.3804, 0.2939, 0.3804, 0.2939, 0.383, 0.2811, 0.383, 0.2189, 0.3892, 0.25, 0.3892, 0.25, 0.383, 0.2189, 0.3892, 0.25, 0.383, 0.2189, 0.383, 0.2189, 0.3892, 0.25, 0.383, 0.2189, 0.3804, 0.2061, 0.3804, 0.2061, 0.383, 0.2189, 0.383, 0.2811, 0.3804, 0.2939, 0.3804, 0.2939, 0.383, 0.2811, 0.383, 0.2811, 0.3804, 0.2939, 0.3804, 0.2939, 0.383, 0.2811, 0.3892, 0.25, 0.383, 0.2189, 0.383, 0.2189, 0.3892, 0.25, 0.3804, 0.2061, 0.383, 0.2189, 0.383, 0.2189, 0.3804, 0.2061, 0.383, 0.2189, 0.3892, 0.25, 0.3892, 0.25, 0.383, 0.2189, 0.383, 0.2189, 0.3892, 0.25, 0.3892, 0.25, 0.383, 0.2189, 0.383, 0.2189, 0.3804, 0.2061, 0.3804, 0.2061, 0.383, 0.2189, 0.3892, 0.25, 0.383, 0.2189, 0.383, 0.2189, 0.3892, 0.25, 0.3804, 0.2061, 0.383, 0.2189, 0.383, 0.2189, 0.3804, 0.2061, 0.3804, 0.2061, 0.383, 0.2189, 0.383, 0.2189, 0.3804, 0.2061, 0.383, 0.2189, 0.3892, 0.25, 0.3892, 0.25, 0.383, 0.2189, 0.3804, 0.2939, 0.383, 0.2811, 0.383, 0.2811, 0.3804, 0.2939, 0.383, 0.2811, 0.3892, 0.25, 0.3892, 0.25, 0.383, 0.2811, 0.3892, 0.25, 0.383, 0.2811, 0.383, 0.2811, 0.3892, 0.25, 0.383, 0.2189, 0.3804, 0.2061, 0.3804, 0.2061, 0.383, 0.2189, 0.383, 0.2811, 0.3892, 0.25, 0.3892, 0.25, 0.383, 0.2811, 0.3804, 0.2939, 0.383, 0.2811, 0.383, 0.2811, 0.3804, 0.2939, 0.3804, 0.2939, 0.383, 0.2811, 0.383, 0.2811, 0.3804, 0.2939, 0.383, 0.2811, 0.3892, 0.25, 0.3892, 0.25, 0.383, 0.2811, 0.383, 0.2189, 0.3804, 0.2061, 0.3804, 0.2061, 0.383, 0.2189, 0.3892, 0.25, 0.383, 0.2811, 0.383, 0.2811, 0.3892, 0.25, 0.3892, 0.25, 0.383, 0.2189, 0.383, 0.2189, 0.3892, 0.25, 0.383, 0.2811, 0.3804, 0.2939, 0.3804, 0.2939, 0.383, 0.2811, 0.3892, 0.25, 0.383, 0.2811, 0.383, 0.2811, 0.3892, 0.25, 0.383, 0.2189, 0.3804, 0.2061, 0.3804, 0.2061, 0.383, 0.2189, 0.383, 0.2189, 0.3804, 0.2061, 0.3804, 0.2061, 0.383, 0.2189, 0.3892, 0.25, 0.383, 0.2811, 0.383, 0.2811, 0.3892, 0.25, 0.383, 0.2811, 0.3804, 0.2939, 0.3804, 0.2939, 0.383, 0.2811, 0.3892, 0.25, 0.383, 0.2189, 0.383, 0.2189, 0.3892, 0.25, 0.383, 0.2189, 0.3892, 0.25, 0.3892, 0.25, 0.383, 0.2189, 0.3804, 0.2061, 0.383, 0.2189, 0.383, 0.2189, 0.3804, 0.2061, 0.3892, 0.25, 0.383, 0.2189, 0.383, 0.2189, 0.3892, 0.25, 0.383, 0.2811, 0.3804, 0.2939, 0.3804, 0.2939, 0.383, 0.2811, 0.3869, 0.25, 0.3867, 0.2383, 0.3867, 0.2383, 0.3869, 0.25, 0.3858, 0.2333, 0.3867, 0.2383, 0.3867, 0.2383, 0.3858, 0.2333, 0.3867, 0.2383, 0.3869, 0.25, 0.3869, 0.25, 0.3867, 0.2383, 0.3868, 0.2617, 0.3858, 0.2667, 0.3858, 0.2667, 0.3868, 0.2617, 0.383, 0.2811, 0.3892, 0.25, 0.3892, 0.25, 0.383, 0.2811, 0.3804, 0.2939, 0.383, 0.2811, 0.383, 0.2811, 0.3804, 0.2939, 0.383, 0.2189, 0.3892, 0.25, 0.3892, 0.25, 0.383, 0.2189, 0.3804, 0.2061, 0.383, 0.2189, 0.383, 0.2189, 0.3804, 0.2061, 0.3867, 0.2383, 0.3858, 0.2333, 0.3804, 0.2061, 0.383, 0.2189, 0.3858, 0.2333, 0.3867, 0.2383, 0.383, 0.2189, 0.3804, 0.2061, 0.3869, 0.25, 0.3867, 0.2383, 0.383, 0.2189, 0.3892, 0.25, 0.3868, 0.2617, 0.3869, 0.25, 0.3892, 0.25, 0.383, 0.2811, 0.3858, 0.2667, 0.3868, 0.2617, 0.383, 0.2811, 0.3804, 0.2939, 0.3867, 0.2617, 0.3858, 0.2667, 0.3804, 0.2939, 0.383, 0.2811, 0.3869, 0.25, 0.3867, 0.2617, 0.383, 0.2811, 0.3892, 0.25, 0.3867, 0.2383, 0.3869, 0.25, 0.3892, 0.25, 0.383, 0.2189, 0.3858, 0.2333, 0.3867, 0.2383, 0.389, 0.25, 0.3867, 0.2383, 0.3869, 0.25, 0.3868, 0.2617, 0.389, 0.25, 0.3867, 0.2383, 0.3858, 0.2667, 0.3867, 0.2617, 0.389, 0.25, 0.3868, 0.2617, 0.3869, 0.25, 0.3867, 0.2383, 0.389, 0.25, 0.3867, 0.2617, 0.3858, 0.2667, 0.3867, 0.2617, 0.3867, 0.2617, 0.3858, 0.2667, 0.3869, 0.25, 0.3868, 0.2617, 0.3868, 0.2617, 0.3869, 0.25, 0.3867, 0.2383, 0.3858, 0.2333, 0.3858, 0.2333, 0.3867, 0.2383, 0.3867, 0.2617, 0.3869, 0.25, 0.3869, 0.25, 0.3867, 0.2617, 0.2848, 0.1178, 0.25, 0.1108, 0.25, 0.1108, 0.2848, 0.1178, 0.2009, 0.1206, 0.2152, 0.1178, 0.2152, 0.1178, 0.2009, 0.1206, 0.2152, 0.1178, 0.25, 0.1108, 0.25, 0.1108, 0.2152, 0.1178, 0.2991, 0.1206, 0.2848, 0.1178, 0.2848, 0.1178, 0.2991, 0.1206, 0.25, 0.1108, 0.3033, 0.1214, 0.3033, 0.1214, 0.2991, 0.1206, 0.2848, 0.1178, 0.25, 0.1108, 0.25, 0.1132, 0.2234, 0.1162, 0.2234, 0.1162, 0.25, 0.1132, 0.2132, 0.1182, 0.2234, 0.116, 0.2234, 0.116, 0.2132, 0.1182, 0.25, 0.1132, 0.2766, 0.116, 0.2766, 0.116, 0.25, 0.1132, 0.25, 0.1108, 0.2848, 0.1178, 0.2848, 0.1178, 0.25, 0.1108, 0.2848, 0.1178, 0.2991, 0.1206, 0.2991, 0.1206, 0.2848, 0.1178, 0.2152, 0.1178, 0.2009, 0.1206, 0.2009, 0.1206, 0.2152, 0.1178, 0.25, 0.1108, 0.2152, 0.1178, 0.2152, 0.1178, 0.25, 0.1108, 0.2766, 0.116, 0.2868, 0.1182, 0.2991, 0.1206, 0.2848, 0.1178, 0.2868, 0.1182, 0.2766, 0.116, 0.2848, 0.1178, 0.2991, 0.1206, 0.25, 0.1132, 0.2766, 0.116, 0.2848, 0.1178, 0.25, 0.1108, 0.2234, 0.1162, 0.25, 0.1132, 0.25, 0.1108, 0.2152, 0.1178, 0.2132, 0.1182, 0.2234, 0.1162, 0.2152, 0.1178, 0.2009, 0.1206, 0.2234, 0.116, 0.2132, 0.1182, 0.2009, 0.1206, 0.2152, 0.1178, 0.25, 0.1132, 0.2234, 0.116, 0.2152, 0.1178, 0.25, 0.1108, 0.2766, 0.116, 0.25, 0.1132, 0.25, 0.1108, 0.2848, 0.1178, 0.2868, 0.1182, 0.2766, 0.116, 0.25, 0.111, 0.2766, 0.116, 0.25, 0.1132, 0.2234, 0.1162, 0.25, 0.111, 0.2766, 0.116, 0.2132, 0.1182, 0.2234, 0.116, 0.25, 0.111, 0.2234, 0.1162, 0.25, 0.1132, 0.2766, 0.116, 0.25, 0.111, 0.2234, 0.116, 0.2234, 0.116, 0.25, 0.1132, 0.25, 0.1132, 0.2234, 0.116, 0.2234, 0.1162, 0.2132, 0.1182, 0.2132, 0.1182, 0.2234, 0.1162, 0.2766, 0.116, 0.25, 0.1132, 0.25, 0.1132, 0.2766, 0.116, 0.2868, 0.1182, 0.2766, 0.116, 0.2766, 0.116, 0.2868, 0.1182])
me_cylinder.materials.append(mat_material_001)
me_cylinder.update()

# ---- objects
ob_cylinder = bpy.data.objects.new('Cylinder', me_cylinder)

# ---- transforms, parenting, visibility, modifiers, constraints
ob_cylinder.location = (0.0, 0.0, 0.0)

# ---- collection membership
col_collection.objects.link(ob_cylinder)

# ---- scene / render settings (as saved in the file)
scene.frame_start = 1; scene.frame_end = 250; scene.frame_set(1)
scene.render.engine = 'BLENDER_EEVEE_NEXT'
bpy.context.view_layer.update()

# ---- added for rendering (the .blend has no active camera and no usable light): camera, sun
cam_auto = bpy.data.cameras.new('AutoCamera')
cam_auto.lens = 50.0
cam_auto.sensor_width = 36.0
cam_auto.clip_end = 1000.0
ob_auto_camera = bpy.data.objects.new('AutoCamera', cam_auto)
scene.collection.objects.link(ob_auto_camera)
ob_auto_camera.location = (3.71992, -4.45715, 4.39189)
ob_auto_camera.rotation_euler = (1.09748, -7.21219e-08, 0.694738)
scene.camera = ob_auto_camera
light_auto_sun = bpy.data.lights.new('AutoSun', 'SUN')
light_auto_sun.energy = 3.0
light_auto_sun.angle = 0.0523599
ob_auto_sun = bpy.data.objects.new('AutoSun', light_auto_sun)
scene.collection.objects.link(ob_auto_sun)
ob_auto_sun.rotation_euler = (0.872665, 0.174533, 0.523599)
bpy.context.view_layer.update()
